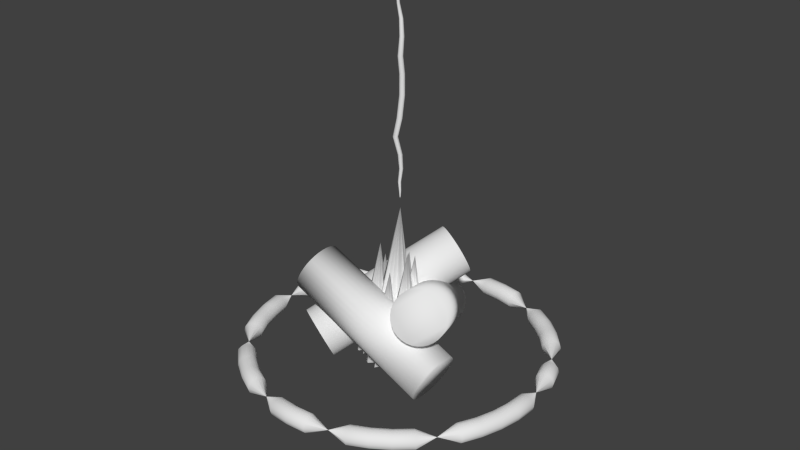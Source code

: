 # Source: Fire.blend  (saved by Blender 2.73.0; exported with 4.5.12 LTS)
import bpy
from mathutils import Matrix  # noqa: F401  (used for matrix-valued properties, if any)

bpy.ops.wm.read_factory_settings(use_empty=True)
scene = bpy.context.scene
scene.name = 'Scene'

# ---- collections
col_collection_1 = bpy.data.collections.new('Collection 1'); scene.collection.children.link(col_collection_1)

# ---- world
world_world = bpy.data.worlds.new('World'); scene.world = world_world
world_world.color = (0.05088, 0.05088, 0.05088)
world_world.use_sun_shadow = False
world_world.sun_shadow_jitter_overblur = 0.0
world_world.cycles.sampling_method = 'MANUAL'
world_world.cycles.sample_map_resolution = 256

# ---- meshes
me_torus_002 = bpy.data.meshes.new('Torus.002')
me_torus_002.from_pydata([(2.655, 0.0, 0.0), (2.634, 0.0, 0.0775), (2.578, 0.0, 0.1342), (2.5, 0.0, 0.155), (2.422, 0.0, 0.1342), (2.366, 0.0, 0.0775), (2.345, 0.0, 1.898e-17), (2.366, 0.0, -0.0775), (2.422, 0.0, -0.1342), (2.5, 0.0, -0.155), (2.578, 0.0, -0.1342), (2.634, 0.0, -0.0775), (2.479, 0.3263, -6.209e-10), (2.479, 0.3263, 0.0), (2.479, 0.3263, 0.0), (2.479, 0.3263, 0.0), (2.479, 0.3263, 0.0), (2.479, 0.3263, 0.0), (2.479, 0.3263, -6.209e-10), (2.479, 0.3263, 0.0), (2.479, 0.3263, 0.0), (2.479, 0.3263, 0.0), (2.479, 0.3263, 0.0), (2.479, 0.3263, 0.0), (2.565, 0.6872, 0.0), (2.544, 0.6818, 0.0775), (2.49, 0.6671, 0.1342), (2.415, 0.647, 0.155), (2.34, 0.627, 0.1342), (2.285, 0.6123, 0.0775), (2.265, 0.6069, 1.898e-17), (2.285, 0.6123, -0.0775), (2.34, 0.627, -0.1342), (2.415, 0.647, -0.155), (2.49, 0.6671, -0.1342), (2.544, 0.6818, -0.0775), (2.453, 1.016, 0.0), (2.434, 1.008, 0.0775), (2.381, 0.9864, 0.1342), (2.31, 0.9567, 0.155), (2.238, 0.9271, 0.1342), (2.186, 0.9053, 0.0775), (2.166, 0.8974, 1.898e-17), (2.186, 0.9053, -0.0775), (2.238, 0.9271, -0.1342), (2.31, 0.9567, -0.155), (2.381, 0.9864, -0.1342), (2.434, 1.008, -0.0775), (2.165, 1.25, 6.209e-10), (2.165, 1.25, 0.0), (2.165, 1.25, 0.0), (2.165, 1.25, 0.0), (2.165, 1.25, 0.0), (2.165, 1.25, 0.0), (2.165, 1.25, 6.209e-10), (2.165, 1.25, 0.0), (2.165, 1.25, 0.0), (2.165, 1.25, 0.0), (2.165, 1.25, 0.0), (2.165, 1.25, 0.0), (2.106, 1.616, 0.0), (2.09, 1.604, 0.0775), (2.045, 1.569, 0.1342), (1.983, 1.522, 0.155), (1.922, 1.475, 0.1342), (1.877, 1.44, 0.0775), (1.86, 1.428, 1.898e-17), (1.877, 1.44, -0.0775), (1.922, 1.475, -0.1342), (1.983, 1.522, -0.155), (2.045, 1.569, -0.1342), (2.09, 1.604, -0.0775), (1.877, 1.877, 0.0), (1.863, 1.863, 0.0775), (1.823, 1.823, 0.1342), (1.768, 1.768, 0.155), (1.713, 1.713, 0.1342), (1.673, 1.673, 0.0775), (1.658, 1.658, 1.898e-17), (1.673, 1.673, -0.0775), (1.713, 1.713, -0.1342), (1.768, 1.768, -0.155), (1.823, 1.823, -0.1342), (1.863, 1.863, -0.0775), (1.616, 2.106, 0.0), (1.604, 2.09, 0.0775), (1.569, 2.045, 0.1342), (1.522, 1.983, 0.155), (1.475, 1.922, 0.1342), (1.44, 1.877, 0.0775), (1.428, 1.86, 1.898e-17), (1.44, 1.877, -0.0775), (1.475, 1.922, -0.1342), (1.522, 1.983, -0.155), (1.569, 2.045, -0.1342), (1.604, 2.09, -0.0775), (1.327, 2.299, 0.0), (1.317, 2.281, 0.0775), (1.289, 2.232, 0.1342), (1.25, 2.165, 0.155), (1.211, 2.098, 0.1342), (1.183, 2.049, 0.0775), (1.173, 2.031, 1.898e-17), (1.183, 2.049, -0.0775), (1.211, 2.098, -0.1342), (1.25, 2.165, -0.155), (1.289, 2.232, -0.1342), (1.317, 2.281, -0.0775), (0.9567, 2.31, -2.484e-09), (0.9567, 2.31, 0.0), (0.9567, 2.31, 0.0), (0.9567, 2.31, 0.0), (0.9567, 2.31, 0.0), (0.9567, 2.31, 0.0), (0.9567, 2.31, -2.484e-09), (0.9567, 2.31, 0.0), (0.9567, 2.31, 0.0), (0.9567, 2.31, 0.0), (0.9567, 2.31, 0.0), (0.9567, 2.31, 0.0), (0.6872, 2.565, 0.0), (0.6818, 2.544, 0.0775), (0.6671, 2.49, 0.1342), (0.647, 2.415, 0.155), (0.627, 2.34, 0.1342), (0.6123, 2.285, 0.0775), (0.6069, 2.265, 1.898e-17), (0.6123, 2.285, -0.0775), (0.627, 2.34, -0.1342), (0.647, 2.415, -0.155), (0.6671, 2.49, -0.1342), (0.6818, 2.544, -0.0775), (0.3465, 2.632, 0.0), (0.3438, 2.612, 0.0775), (0.3364, 2.555, 0.1342), (0.3263, 2.479, 0.155), (0.3162, 2.402, 0.1342), (0.3088, 2.346, 0.0775), (0.3061, 2.325, 1.898e-17), (0.3088, 2.346, -0.0775), (0.3162, 2.402, -0.1342), (0.3263, 2.479, -0.155), (0.3364, 2.555, -0.1342), (0.3438, 2.612, -0.0775), (1.192e-07, 2.655, 0.0), (3.576e-07, 2.634, 0.0775), (2.384e-07, 2.578, 0.1342), (1.192e-07, 2.5, 0.155), (1.192e-07, 2.423, 0.1342), (1.192e-07, 2.366, 0.0775), (3.576e-07, 2.345, 1.898e-17), (1.192e-07, 2.366, -0.0775), (1.192e-07, 2.423, -0.1342), (1.192e-07, 2.5, -0.155), (2.384e-07, 2.578, -0.1342), (3.576e-07, 2.634, -0.0775), (-0.3263, 2.479, -2.484e-09), (-0.3263, 2.479, 0.0), (-0.3263, 2.479, 0.0), (-0.3263, 2.479, 0.0), (-0.3263, 2.479, 0.0), (-0.3263, 2.479, 0.0), (-0.3263, 2.479, -2.484e-09), (-0.3263, 2.479, 0.0), (-0.3263, 2.479, 0.0), (-0.3263, 2.479, 0.0), (-0.3263, 2.479, 0.0), (-0.3263, 2.479, 0.0), (-0.6872, 2.565, 0.0), (-0.6818, 2.544, 0.0775), (-0.6671, 2.49, 0.1342), (-0.647, 2.415, 0.155), (-0.627, 2.34, 0.1342), (-0.6123, 2.285, 0.0775), (-0.6069, 2.265, 1.898e-17), (-0.6123, 2.285, -0.0775), (-0.627, 2.34, -0.1342), (-0.647, 2.415, -0.155), (-0.6671, 2.49, -0.1342), (-0.6818, 2.544, -0.0775), (-1.016, 2.453, 0.0), (-1.008, 2.434, 0.0775), (-0.9864, 2.381, 0.1342), (-0.9567, 2.31, 0.155), (-0.9271, 2.238, 0.1342), (-0.9053, 2.186, 0.0775), (-0.8974, 2.166, 1.898e-17), (-0.9053, 2.186, -0.0775), (-0.9271, 2.238, -0.1342), (-0.9567, 2.31, -0.155), (-0.9864, 2.381, -0.1342), (-1.008, 2.434, -0.0775), (-1.327, 2.299, 0.0), (-1.317, 2.281, 0.0775), (-1.289, 2.232, 0.1342), (-1.25, 2.165, 0.155), (-1.211, 2.098, 0.1342), (-1.183, 2.049, 0.0775), (-1.172, 2.031, 1.898e-17), (-1.183, 2.049, -0.0775), (-1.211, 2.098, -0.1342), (-1.25, 2.165, -0.155), (-1.289, 2.232, -0.1342), (-1.317, 2.281, -0.0775), (-1.616, 2.106, 0.0), (-1.604, 2.09, 0.0775), (-1.569, 2.045, 0.1342), (-1.522, 1.983, 0.155), (-1.475, 1.922, 0.1342), (-1.44, 1.877, 0.0775), (-1.428, 1.86, 1.898e-17), (-1.44, 1.877, -0.0775), (-1.475, 1.922, -0.1342), (-1.522, 1.983, -0.155), (-1.569, 2.045, -0.1342), (-1.604, 2.09, -0.0775), (-1.877, 1.877, 0.0), (-1.863, 1.863, 0.0775), (-1.823, 1.823, 0.1342), (-1.768, 1.768, 0.155), (-1.713, 1.713, 0.1342), (-1.673, 1.673, 0.0775), (-1.658, 1.658, 1.898e-17), (-1.673, 1.673, -0.0775), (-1.713, 1.713, -0.1342), (-1.768, 1.768, -0.155), (-1.823, 1.823, -0.1342), (-1.863, 1.863, -0.0775), (-1.983, 1.522, -2.484e-09), (-1.983, 1.522, 0.0), (-1.983, 1.522, 0.0), (-1.983, 1.522, 0.0), (-1.983, 1.522, 0.0), (-1.983, 1.522, 0.0), (-1.983, 1.522, -2.484e-09), (-1.983, 1.522, 0.0), (-1.983, 1.522, 0.0), (-1.983, 1.522, 0.0), (-1.983, 1.522, 0.0), (-1.983, 1.522, 0.0), (-2.299, 1.328, 0.0), (-2.281, 1.317, 0.0775), (-2.232, 1.289, 0.1342), (-2.165, 1.25, 0.155), (-2.098, 1.211, 0.1342), (-2.049, 1.183, 0.0775), (-2.031, 1.173, 1.898e-17), (-2.049, 1.183, -0.0775), (-2.098, 1.211, -0.1342), (-2.165, 1.25, -0.155), (-2.232, 1.289, -0.1342), (-2.281, 1.317, -0.0775), (-2.453, 1.016, 0.0), (-2.434, 1.008, 0.0775), (-2.381, 0.9864, 0.1342), (-2.31, 0.9567, 0.155), (-2.238, 0.9271, 0.1342), (-2.186, 0.9053, 0.0775), (-2.166, 0.8974, 1.898e-17), (-2.186, 0.9053, -0.0775), (-2.238, 0.9271, -0.1342), (-2.31, 0.9567, -0.155), (-2.381, 0.9864, -0.1342), (-2.434, 1.008, -0.0775), (-2.565, 0.6872, 0.0), (-2.544, 0.6818, 0.0775), (-2.49, 0.6671, 0.1342), (-2.415, 0.647, 0.155), (-2.34, 0.627, 0.1342), (-2.285, 0.6123, 0.0775), (-2.265, 0.6069, 1.898e-17), (-2.285, 0.6123, -0.0775), (-2.34, 0.627, -0.1342), (-2.415, 0.647, -0.155), (-2.49, 0.6671, -0.1342), (-2.544, 0.6818, -0.0775), (-2.632, 0.3465, 0.0), (-2.612, 0.3438, 0.0775), (-2.555, 0.3364, 0.1342), (-2.479, 0.3263, 0.155), (-2.402, 0.3162, 0.1342), (-2.346, 0.3088, 0.0775), (-2.325, 0.3061, 1.898e-17), (-2.346, 0.3088, -0.0775), (-2.402, 0.3162, -0.1342), (-2.479, 0.3263, -0.155), (-2.555, 0.3364, -0.1342), (-2.612, 0.3438, -0.0775), (-2.5, 2.186e-07, -2.484e-09), (-2.5, 2.186e-07, 0.0), (-2.5, 2.186e-07, 0.0), (-2.5, 2.186e-07, 0.0), (-2.5, 2.186e-07, 0.0), (-2.5, 2.186e-07, 0.0), (-2.5, 2.186e-07, -2.484e-09), (-2.5, 2.186e-07, 0.0), (-2.5, 2.186e-07, 0.0), (-2.5, 2.186e-07, 0.0), (-2.5, 2.186e-07, 0.0), (-2.5, 2.186e-07, 0.0), (-2.632, -0.3465, 0.0), (-2.612, -0.3438, 0.0775), (-2.555, -0.3364, 0.1342), (-2.479, -0.3263, 0.155), (-2.402, -0.3162, 0.1342), (-2.346, -0.3088, 0.0775), (-2.325, -0.3061, 1.898e-17), (-2.346, -0.3088, -0.0775), (-2.402, -0.3162, -0.1342), (-2.479, -0.3263, -0.155), (-2.555, -0.3364, -0.1342), (-2.612, -0.3438, -0.0775), (-2.565, -0.6872, 0.0), (-2.544, -0.6818, 0.0775), (-2.49, -0.6671, 0.1342), (-2.415, -0.647, 0.155), (-2.34, -0.627, 0.1342), (-2.285, -0.6123, 0.0775), (-2.265, -0.6069, 1.898e-17), (-2.285, -0.6123, -0.0775), (-2.34, -0.627, -0.1342), (-2.415, -0.647, -0.155), (-2.49, -0.6671, -0.1342), (-2.544, -0.6818, -0.0775), (-2.453, -1.016, 0.0), (-2.434, -1.008, 0.0775), (-2.381, -0.9864, 0.1342), (-2.31, -0.9567, 0.155), (-2.238, -0.927, 0.1342), (-2.186, -0.9053, 0.0775), (-2.166, -0.8974, 1.898e-17), (-2.186, -0.9053, -0.0775), (-2.238, -0.927, -0.1342), (-2.31, -0.9567, -0.155), (-2.381, -0.9864, -0.1342), (-2.434, -1.008, -0.0775), (-2.299, -1.327, 0.0), (-2.281, -1.317, 0.0775), (-2.232, -1.289, 0.1342), (-2.165, -1.25, 0.155), (-2.098, -1.211, 0.1342), (-2.049, -1.183, 0.0775), (-2.031, -1.172, 1.898e-17), (-2.049, -1.183, -0.0775), (-2.098, -1.211, -0.1342), (-2.165, -1.25, -0.155), (-2.232, -1.289, -0.1342), (-2.281, -1.317, -0.0775), (-1.983, -1.522, -2.484e-09), (-1.983, -1.522, 0.0), (-1.983, -1.522, 0.0), (-1.983, -1.522, 0.0), (-1.983, -1.522, 0.0), (-1.983, -1.522, 0.0), (-1.983, -1.522, -2.484e-09), (-1.983, -1.522, 0.0), (-1.983, -1.522, 0.0), (-1.983, -1.522, 0.0), (-1.983, -1.522, 0.0), (-1.983, -1.522, 0.0), (-1.877, -1.877, 0.0), (-1.863, -1.863, 0.0775), (-1.823, -1.823, 0.1342), (-1.768, -1.768, 0.155), (-1.713, -1.713, 0.1342), (-1.673, -1.673, 0.0775), (-1.658, -1.658, 1.898e-17), (-1.673, -1.673, -0.0775), (-1.713, -1.713, -0.1342), (-1.768, -1.768, -0.155), (-1.823, -1.823, -0.1342), (-1.863, -1.863, -0.0775), (-1.616, -2.106, 0.0), (-1.604, -2.09, 0.0775), (-1.569, -2.045, 0.1342), (-1.522, -1.983, 0.155), (-1.475, -1.922, 0.1342), (-1.44, -1.877, 0.0775), (-1.428, -1.86, 1.898e-17), (-1.44, -1.877, -0.0775), (-1.475, -1.922, -0.1342), (-1.522, -1.983, -0.155), (-1.569, -2.045, -0.1342), (-1.604, -2.09, -0.0775), (-1.327, -2.299, 0.0), (-1.317, -2.281, 0.0775), (-1.289, -2.232, 0.1342), (-1.25, -2.165, 0.155), (-1.211, -2.098, 0.1342), (-1.183, -2.049, 0.0775), (-1.172, -2.031, 1.898e-17), (-1.183, -2.049, -0.0775), (-1.211, -2.098, -0.1342), (-1.25, -2.165, -0.155), (-1.289, -2.232, -0.1342), (-1.317, -2.281, -0.0775), (-1.016, -2.453, 0.0), (-1.008, -2.434, 0.0775), (-0.9864, -2.381, 0.1342), (-0.9567, -2.31, 0.155), (-0.9271, -2.238, 0.1342), (-0.9053, -2.186, 0.0775), (-0.8974, -2.166, 1.898e-17), (-0.9053, -2.186, -0.0775), (-0.9271, -2.238, -0.1342), (-0.9567, -2.31, -0.155), (-0.9864, -2.381, -0.1342), (-1.008, -2.434, -0.0775), (-0.647, -2.415, -2.484e-09), (-0.647, -2.415, 0.0), (-0.647, -2.415, 0.0), (-0.647, -2.415, 0.0), (-0.647, -2.415, 0.0), (-0.647, -2.415, 0.0), (-0.647, -2.415, -2.484e-09), (-0.647, -2.415, 0.0), (-0.647, -2.415, 0.0), (-0.647, -2.415, 0.0), (-0.647, -2.415, 0.0), (-0.647, -2.415, 0.0), (-0.3465, -2.632, 0.0), (-0.3438, -2.612, 0.0775), (-0.3364, -2.555, 0.1342), (-0.3263, -2.479, 0.155), (-0.3162, -2.402, 0.1342), (-0.3088, -2.346, 0.0775), (-0.3061, -2.325, 1.898e-17), (-0.3088, -2.346, -0.0775), (-0.3162, -2.402, -0.1342), (-0.3263, -2.479, -0.155), (-0.3364, -2.555, -0.1342), (-0.3438, -2.612, -0.0775), (1.192e-07, -2.655, 0.0), (3.576e-07, -2.634, 0.0775), (2.384e-07, -2.578, 0.1342), (1.192e-07, -2.5, 0.155), (1.192e-07, -2.423, 0.1342), (1.192e-07, -2.366, 0.0775), (3.576e-07, -2.345, 1.898e-17), (1.192e-07, -2.366, -0.0775), (1.192e-07, -2.423, -0.1342), (1.192e-07, -2.5, -0.155), (2.384e-07, -2.578, -0.1342), (3.576e-07, -2.634, -0.0775), (0.3465, -2.632, 0.0), (0.3438, -2.612, 0.0775), (0.3364, -2.555, 0.1342), (0.3263, -2.479, 0.155), (0.3162, -2.402, 0.1342), (0.3088, -2.346, 0.0775), (0.3061, -2.325, 1.898e-17), (0.3088, -2.346, -0.0775), (0.3162, -2.402, -0.1342), (0.3263, -2.479, -0.155), (0.3364, -2.555, -0.1342), (0.3438, -2.612, -0.0775), (0.647, -2.415, 1.242e-09), (0.647, -2.415, 0.0), (0.647, -2.415, 0.0), (0.647, -2.415, 0.0), (0.647, -2.415, 0.0), (0.647, -2.415, 0.0), (0.647, -2.415, 1.242e-09), (0.647, -2.415, 0.0), (0.647, -2.415, 0.0), (0.647, -2.415, 0.0), (0.647, -2.415, 0.0), (0.647, -2.415, 0.0), (1.016, -2.453, 0.0), (1.008, -2.434, 0.0775), (0.9864, -2.381, 0.1342), (0.9567, -2.31, 0.155), (0.9271, -2.238, 0.1342), (0.9053, -2.186, 0.0775), (0.8974, -2.166, 1.898e-17), (0.9053, -2.186, -0.0775), (0.9271, -2.238, -0.1342), (0.9567, -2.31, -0.155), (0.9864, -2.381, -0.1342), (1.008, -2.434, -0.0775), (1.327, -2.299, 0.0), (1.317, -2.281, 0.0775), (1.289, -2.232, 0.1342), (1.25, -2.165, 0.155), (1.211, -2.098, 0.1342), (1.183, -2.049, 0.0775), (1.173, -2.031, 1.898e-17), (1.183, -2.049, -0.0775), (1.211, -2.098, -0.1342), (1.25, -2.165, -0.155), (1.289, -2.232, -0.1342), (1.317, -2.281, -0.0775), (1.616, -2.106, 0.0), (1.604, -2.09, 0.0775), (1.569, -2.045, 0.1342), (1.522, -1.983, 0.155), (1.475, -1.922, 0.1342), (1.44, -1.877, 0.0775), (1.428, -1.86, 1.898e-17), (1.44, -1.877, -0.0775), (1.475, -1.922, -0.1342), (1.522, -1.983, -0.155), (1.569, -2.045, -0.1342), (1.604, -2.09, -0.0775), (1.877, -1.877, 0.0), (1.863, -1.863, 0.0775), (1.823, -1.823, 0.1342), (1.768, -1.768, 0.155), (1.713, -1.713, 0.1342), (1.673, -1.673, 0.0775), (1.658, -1.658, 1.898e-17), (1.673, -1.673, -0.0775), (1.713, -1.713, -0.1342), (1.768, -1.768, -0.155), (1.823, -1.823, -0.1342), (1.863, -1.863, -0.0775), (1.983, -1.522, -2.484e-09), (1.983, -1.522, 0.0), (1.983, -1.522, 0.0), (1.983, -1.522, 0.0), (1.983, -1.522, 0.0), (1.983, -1.522, 0.0), (1.983, -1.522, -2.484e-09), (1.983, -1.522, 0.0), (1.983, -1.522, 0.0), (1.983, -1.522, 0.0), (1.983, -1.522, 0.0), (1.983, -1.522, 0.0), (2.299, -1.328, 0.0), (2.281, -1.317, 0.0775), (2.232, -1.289, 0.1342), (2.165, -1.25, 0.155), (2.098, -1.211, 0.1342), (2.049, -1.183, 0.0775), (2.031, -1.173, 1.898e-17), (2.049, -1.183, -0.0775), (2.098, -1.211, -0.1342), (2.165, -1.25, -0.155), (2.232, -1.289, -0.1342), (2.281, -1.317, -0.0775), (2.453, -1.016, 0.0), (2.434, -1.008, 0.0775), (2.381, -0.9864, 0.1342), (2.31, -0.9567, 0.155), (2.238, -0.9271, 0.1342), (2.186, -0.9053, 0.0775), (2.166, -0.8974, 1.898e-17), (2.186, -0.9053, -0.0775), (2.238, -0.9271, -0.1342), (2.31, -0.9567, -0.155), (2.381, -0.9864, -0.1342), (2.434, -1.008, -0.0775), (2.565, -0.6872, 0.0), (2.544, -0.6818, 0.0775), (2.49, -0.6671, 0.1342), (2.415, -0.647, 0.155), (2.34, -0.627, 0.1342), (2.285, -0.6123, 0.0775), (2.265, -0.6069, 1.898e-17), (2.285, -0.6123, -0.0775), (2.34, -0.627, -0.1342), (2.415, -0.647, -0.155), (2.49, -0.6671, -0.1342), (2.544, -0.6818, -0.0775), (2.632, -0.3465, 0.0), (2.612, -0.3438, 0.0775), (2.555, -0.3364, 0.1342), (2.479, -0.3263, 0.155), (2.402, -0.3162, 0.1342), (2.346, -0.3088, 0.0775), (2.325, -0.3061, 1.898e-17), (2.346, -0.3088, -0.0775), (2.402, -0.3162, -0.1342), (2.479, -0.3263, -0.155), (2.555, -0.3364, -0.1342), (2.612, -0.3438, -0.0775)], [], [(0, 12, 13, 1), (1, 13, 14, 2), (2, 14, 15, 3), (3, 15, 16, 4), (4, 16, 17, 5), (5, 17, 18, 6), (6, 18, 19, 7), (7, 19, 20, 8), (8, 20, 21, 9), (9, 21, 22, 10), (10, 22, 23, 11), (0, 11, 23, 12), (12, 24, 25, 13), (13, 25, 26, 14), (14, 26, 27, 15), (15, 27, 28, 16), (16, 28, 29, 17), (17, 29, 30, 18), (18, 30, 31, 19), (19, 31, 32, 20), (20, 32, 33, 21), (21, 33, 34, 22), (22, 34, 35, 23), (23, 35, 24, 12), (24, 36, 37, 25), (25, 37, 38, 26), (26, 38, 39, 27), (27, 39, 40, 28), (28, 40, 41, 29), (29, 41, 42, 30), (30, 42, 43, 31), (31, 43, 44, 32), (32, 44, 45, 33), (33, 45, 46, 34), (34, 46, 47, 35), (35, 47, 36, 24), (36, 48, 49, 37), (37, 49, 50, 38), (38, 50, 51, 39), (39, 51, 52, 40), (40, 52, 53, 41), (41, 53, 54, 42), (42, 54, 55, 43), (43, 55, 56, 44), (44, 56, 57, 45), (45, 57, 58, 46), (46, 58, 59, 47), (47, 59, 48, 36), (48, 60, 61, 49), (49, 61, 62, 50), (50, 62, 63, 51), (51, 63, 64, 52), (52, 64, 65, 53), (53, 65, 66, 54), (54, 66, 67, 55), (55, 67, 68, 56), (56, 68, 69, 57), (57, 69, 70, 58), (58, 70, 71, 59), (59, 71, 60, 48), (60, 72, 73, 61), (61, 73, 74, 62), (62, 74, 75, 63), (63, 75, 76, 64), (64, 76, 77, 65), (65, 77, 78, 66), (66, 78, 79, 67), (67, 79, 80, 68), (68, 80, 81, 69), (69, 81, 82, 70), (70, 82, 83, 71), (71, 83, 72, 60), (72, 84, 85, 73), (73, 85, 86, 74), (74, 86, 87, 75), (75, 87, 88, 76), (76, 88, 89, 77), (77, 89, 90, 78), (78, 90, 91, 79), (79, 91, 92, 80), (80, 92, 93, 81), (81, 93, 94, 82), (82, 94, 95, 83), (83, 95, 84, 72), (84, 96, 97, 85), (85, 97, 98, 86), (86, 98, 99, 87), (87, 99, 100, 88), (88, 100, 101, 89), (89, 101, 102, 90), (90, 102, 103, 91), (91, 103, 104, 92), (92, 104, 105, 93), (93, 105, 106, 94), (94, 106, 107, 95), (95, 107, 96, 84), (96, 108, 109, 97), (97, 109, 110, 98), (98, 110, 111, 99), (99, 111, 112, 100), (100, 112, 113, 101), (101, 113, 114, 102), (102, 114, 115, 103), (103, 115, 116, 104), (104, 116, 117, 105), (105, 117, 118, 106), (106, 118, 119, 107), (107, 119, 108, 96), (108, 120, 121, 109), (109, 121, 122, 110), (110, 122, 123, 111), (111, 123, 124, 112), (112, 124, 125, 113), (113, 125, 126, 114), (114, 126, 127, 115), (115, 127, 128, 116), (116, 128, 129, 117), (117, 129, 130, 118), (118, 130, 131, 119), (119, 131, 120, 108), (120, 132, 133, 121), (121, 133, 134, 122), (122, 134, 135, 123), (123, 135, 136, 124), (124, 136, 137, 125), (125, 137, 138, 126), (126, 138, 139, 127), (127, 139, 140, 128), (128, 140, 141, 129), (129, 141, 142, 130), (130, 142, 143, 131), (131, 143, 132, 120), (132, 144, 145, 133), (133, 145, 146, 134), (134, 146, 147, 135), (135, 147, 148, 136), (136, 148, 149, 137), (137, 149, 150, 138), (138, 150, 151, 139), (139, 151, 152, 140), (140, 152, 153, 141), (141, 153, 154, 142), (142, 154, 155, 143), (143, 155, 144, 132), (144, 156, 157, 145), (145, 157, 158, 146), (146, 158, 159, 147), (147, 159, 160, 148), (148, 160, 161, 149), (149, 161, 162, 150), (150, 162, 163, 151), (151, 163, 164, 152), (152, 164, 165, 153), (153, 165, 166, 154), (154, 166, 167, 155), (155, 167, 156, 144), (156, 168, 169, 157), (157, 169, 170, 158), (158, 170, 171, 159), (159, 171, 172, 160), (160, 172, 173, 161), (161, 173, 174, 162), (162, 174, 175, 163), (163, 175, 176, 164), (164, 176, 177, 165), (165, 177, 178, 166), (166, 178, 179, 167), (167, 179, 168, 156), (168, 180, 181, 169), (169, 181, 182, 170), (170, 182, 183, 171), (171, 183, 184, 172), (172, 184, 185, 173), (173, 185, 186, 174), (174, 186, 187, 175), (175, 187, 188, 176), (176, 188, 189, 177), (177, 189, 190, 178), (178, 190, 191, 179), (179, 191, 180, 168), (180, 192, 193, 181), (181, 193, 194, 182), (182, 194, 195, 183), (183, 195, 196, 184), (184, 196, 197, 185), (185, 197, 198, 186), (186, 198, 199, 187), (187, 199, 200, 188), (188, 200, 201, 189), (189, 201, 202, 190), (190, 202, 203, 191), (191, 203, 192, 180), (192, 204, 205, 193), (193, 205, 206, 194), (194, 206, 207, 195), (195, 207, 208, 196), (196, 208, 209, 197), (197, 209, 210, 198), (198, 210, 211, 199), (199, 211, 212, 200), (200, 212, 213, 201), (201, 213, 214, 202), (202, 214, 215, 203), (203, 215, 204, 192), (204, 216, 217, 205), (205, 217, 218, 206), (206, 218, 219, 207), (207, 219, 220, 208), (208, 220, 221, 209), (209, 221, 222, 210), (210, 222, 223, 211), (211, 223, 224, 212), (212, 224, 225, 213), (213, 225, 226, 214), (214, 226, 227, 215), (215, 227, 216, 204), (216, 228, 229, 217), (217, 229, 230, 218), (218, 230, 231, 219), (219, 231, 232, 220), (220, 232, 233, 221), (221, 233, 234, 222), (222, 234, 235, 223), (223, 235, 236, 224), (224, 236, 237, 225), (225, 237, 238, 226), (226, 238, 239, 227), (227, 239, 228, 216), (228, 240, 241, 229), (229, 241, 242, 230), (230, 242, 243, 231), (231, 243, 244, 232), (232, 244, 245, 233), (233, 245, 246, 234), (234, 246, 247, 235), (235, 247, 248, 236), (236, 248, 249, 237), (237, 249, 250, 238), (238, 250, 251, 239), (239, 251, 240, 228), (240, 252, 253, 241), (241, 253, 254, 242), (242, 254, 255, 243), (243, 255, 256, 244), (244, 256, 257, 245), (245, 257, 258, 246), (246, 258, 259, 247), (247, 259, 260, 248), (248, 260, 261, 249), (249, 261, 262, 250), (250, 262, 263, 251), (251, 263, 252, 240), (252, 264, 265, 253), (253, 265, 266, 254), (254, 266, 267, 255), (255, 267, 268, 256), (256, 268, 269, 257), (257, 269, 270, 258), (258, 270, 271, 259), (259, 271, 272, 260), (260, 272, 273, 261), (261, 273, 274, 262), (262, 274, 275, 263), (263, 275, 264, 252), (264, 276, 277, 265), (265, 277, 278, 266), (266, 278, 279, 267), (267, 279, 280, 268), (268, 280, 281, 269), (269, 281, 282, 270), (270, 282, 283, 271), (271, 283, 284, 272), (272, 284, 285, 273), (273, 285, 286, 274), (274, 286, 287, 275), (275, 287, 276, 264), (276, 288, 289, 277), (277, 289, 290, 278), (278, 290, 291, 279), (279, 291, 292, 280), (280, 292, 293, 281), (281, 293, 294, 282), (282, 294, 295, 283), (283, 295, 296, 284), (284, 296, 297, 285), (285, 297, 298, 286), (286, 298, 299, 287), (287, 299, 288, 276), (288, 300, 301, 289), (289, 301, 302, 290), (290, 302, 303, 291), (291, 303, 304, 292), (292, 304, 305, 293), (293, 305, 306, 294), (294, 306, 307, 295), (295, 307, 308, 296), (296, 308, 309, 297), (297, 309, 310, 298), (298, 310, 311, 299), (299, 311, 300, 288), (300, 312, 313, 301), (301, 313, 314, 302), (302, 314, 315, 303), (303, 315, 316, 304), (304, 316, 317, 305), (305, 317, 318, 306), (306, 318, 319, 307), (307, 319, 320, 308), (308, 320, 321, 309), (309, 321, 322, 310), (310, 322, 323, 311), (311, 323, 312, 300), (312, 324, 325, 313), (313, 325, 326, 314), (314, 326, 327, 315), (315, 327, 328, 316), (316, 328, 329, 317), (317, 329, 330, 318), (318, 330, 331, 319), (319, 331, 332, 320), (320, 332, 333, 321), (321, 333, 334, 322), (322, 334, 335, 323), (323, 335, 324, 312), (324, 336, 337, 325), (325, 337, 338, 326), (326, 338, 339, 327), (327, 339, 340, 328), (328, 340, 341, 329), (329, 341, 342, 330), (330, 342, 343, 331), (331, 343, 344, 332), (332, 344, 345, 333), (333, 345, 346, 334), (334, 346, 347, 335), (335, 347, 336, 324), (336, 348, 349, 337), (337, 349, 350, 338), (338, 350, 351, 339), (339, 351, 352, 340), (340, 352, 353, 341), (341, 353, 354, 342), (342, 354, 355, 343), (343, 355, 356, 344), (344, 356, 357, 345), (345, 357, 358, 346), (346, 358, 359, 347), (347, 359, 348, 336), (348, 360, 361, 349), (349, 361, 362, 350), (350, 362, 363, 351), (351, 363, 364, 352), (352, 364, 365, 353), (353, 365, 366, 354), (354, 366, 367, 355), (355, 367, 368, 356), (356, 368, 369, 357), (357, 369, 370, 358), (358, 370, 371, 359), (359, 371, 360, 348), (360, 372, 373, 361), (361, 373, 374, 362), (362, 374, 375, 363), (363, 375, 376, 364), (364, 376, 377, 365), (365, 377, 378, 366), (366, 378, 379, 367), (367, 379, 380, 368), (368, 380, 381, 369), (369, 381, 382, 370), (370, 382, 383, 371), (371, 383, 372, 360), (372, 384, 385, 373), (373, 385, 386, 374), (374, 386, 387, 375), (375, 387, 388, 376), (376, 388, 389, 377), (377, 389, 390, 378), (378, 390, 391, 379), (379, 391, 392, 380), (380, 392, 393, 381), (381, 393, 394, 382), (382, 394, 395, 383), (383, 395, 384, 372), (384, 396, 397, 385), (385, 397, 398, 386), (386, 398, 399, 387), (387, 399, 400, 388), (388, 400, 401, 389), (389, 401, 402, 390), (390, 402, 403, 391), (391, 403, 404, 392), (392, 404, 405, 393), (393, 405, 406, 394), (394, 406, 407, 395), (395, 407, 396, 384), (396, 408, 409, 397), (397, 409, 410, 398), (398, 410, 411, 399), (399, 411, 412, 400), (400, 412, 413, 401), (401, 413, 414, 402), (402, 414, 415, 403), (403, 415, 416, 404), (404, 416, 417, 405), (405, 417, 418, 406), (406, 418, 419, 407), (407, 419, 408, 396), (408, 420, 421, 409), (409, 421, 422, 410), (410, 422, 423, 411), (411, 423, 424, 412), (412, 424, 425, 413), (413, 425, 426, 414), (414, 426, 427, 415), (415, 427, 428, 416), (416, 428, 429, 417), (417, 429, 430, 418), (418, 430, 431, 419), (419, 431, 420, 408), (420, 432, 433, 421), (421, 433, 434, 422), (422, 434, 435, 423), (423, 435, 436, 424), (424, 436, 437, 425), (425, 437, 438, 426), (426, 438, 439, 427), (427, 439, 440, 428), (428, 440, 441, 429), (429, 441, 442, 430), (430, 442, 443, 431), (431, 443, 432, 420), (432, 444, 445, 433), (433, 445, 446, 434), (434, 446, 447, 435), (435, 447, 448, 436), (436, 448, 449, 437), (437, 449, 450, 438), (438, 450, 451, 439), (439, 451, 452, 440), (440, 452, 453, 441), (441, 453, 454, 442), (442, 454, 455, 443), (443, 455, 444, 432), (444, 456, 457, 445), (445, 457, 458, 446), (446, 458, 459, 447), (447, 459, 460, 448), (448, 460, 461, 449), (449, 461, 462, 450), (450, 462, 463, 451), (451, 463, 464, 452), (452, 464, 465, 453), (453, 465, 466, 454), (454, 466, 467, 455), (455, 467, 456, 444), (456, 468, 469, 457), (457, 469, 470, 458), (458, 470, 471, 459), (459, 471, 472, 460), (460, 472, 473, 461), (461, 473, 474, 462), (462, 474, 475, 463), (463, 475, 476, 464), (464, 476, 477, 465), (465, 477, 478, 466), (466, 478, 479, 467), (467, 479, 468, 456), (468, 480, 481, 469), (469, 481, 482, 470), (470, 482, 483, 471), (471, 483, 484, 472), (472, 484, 485, 473), (473, 485, 486, 474), (474, 486, 487, 475), (475, 487, 488, 476), (476, 488, 489, 477), (477, 489, 490, 478), (478, 490, 491, 479), (479, 491, 480, 468), (480, 492, 493, 481), (481, 493, 494, 482), (482, 494, 495, 483), (483, 495, 496, 484), (484, 496, 497, 485), (485, 497, 498, 486), (486, 498, 499, 487), (487, 499, 500, 488), (488, 500, 501, 489), (489, 501, 502, 490), (490, 502, 503, 491), (491, 503, 492, 480), (492, 504, 505, 493), (493, 505, 506, 494), (494, 506, 507, 495), (495, 507, 508, 496), (496, 508, 509, 497), (497, 509, 510, 498), (498, 510, 511, 499), (499, 511, 512, 500), (500, 512, 513, 501), (501, 513, 514, 502), (502, 514, 515, 503), (503, 515, 504, 492), (504, 516, 517, 505), (505, 517, 518, 506), (506, 518, 519, 507), (507, 519, 520, 508), (508, 520, 521, 509), (509, 521, 522, 510), (510, 522, 523, 511), (511, 523, 524, 512), (512, 524, 525, 513), (513, 525, 526, 514), (514, 526, 527, 515), (515, 527, 516, 504), (516, 528, 529, 517), (517, 529, 530, 518), (518, 530, 531, 519), (519, 531, 532, 520), (520, 532, 533, 521), (521, 533, 534, 522), (522, 534, 535, 523), (523, 535, 536, 524), (524, 536, 537, 525), (525, 537, 538, 526), (526, 538, 539, 527), (527, 539, 528, 516), (528, 540, 541, 529), (529, 541, 542, 530), (530, 542, 543, 531), (531, 543, 544, 532), (532, 544, 545, 533), (533, 545, 546, 534), (534, 546, 547, 535), (535, 547, 548, 536), (536, 548, 549, 537), (537, 549, 550, 538), (538, 550, 551, 539), (539, 551, 540, 528), (540, 552, 553, 541), (541, 553, 554, 542), (542, 554, 555, 543), (543, 555, 556, 544), (544, 556, 557, 545), (545, 557, 558, 546), (546, 558, 559, 547), (547, 559, 560, 548), (548, 560, 561, 549), (549, 561, 562, 550), (550, 562, 563, 551), (551, 563, 552, 540), (552, 564, 565, 553), (553, 565, 566, 554), (554, 566, 567, 555), (555, 567, 568, 556), (556, 568, 569, 557), (557, 569, 570, 558), (558, 570, 571, 559), (559, 571, 572, 560), (560, 572, 573, 561), (561, 573, 574, 562), (562, 574, 575, 563), (563, 575, 564, 552), (564, 0, 1, 565), (565, 1, 2, 566), (566, 2, 3, 567), (567, 3, 4, 568), (568, 4, 5, 569), (569, 5, 6, 570), (570, 6, 7, 571), (571, 7, 8, 572), (572, 8, 9, 573), (573, 9, 10, 574), (574, 10, 11, 575), (575, 11, 0, 564)])
me_torus_002.polygons.foreach_set('use_smooth', [True] * 576)
me_torus_002.use_remesh_preserve_volume = False
me_torus_002.use_remesh_preserve_attributes = False
me_torus_002.use_mirror_vertex_groups = False
me_torus_002.update()
me_sphere = bpy.data.meshes.new('Sphere')
me_sphere.from_pydata([(-0.1951, 0.0, 0.9808), (-1.558, 0.0, 0.9239), (-1.731, 0.5224, 0.8315), (-0.7071, 0.5224, 0.7071), (-0.04789, 0.0, 0.5556), (-0.1403, -0.7836, 0.3827), (-1.503, 1.698, 0.1951), (-1.522, 1.698, 7.55e-08), (-0.4584, -0.9142, -0.1951), (-2.23, -0.9142, -0.3827), (-0.8315, 0.0, -0.5556), (-0.9683, 0.9142, -0.7071), (-0.8168, 0.0, -0.8315), (-0.3827, 0.0, -0.9239), (-0.1951, 0.0, -0.9808), (-0.1913, 0.03806, 0.9808), (-1.551, 0.07466, 0.9239), (-1.72, 0.6308, 0.8315), (-0.6935, 0.6603, 0.7071), (-0.03191, 0.1622, 0.5556), (-0.1225, -0.6033, 0.3827), (-1.484, 1.889, 0.1951), (-1.503, 1.893, 7.55e-08), (-0.4396, -0.7228, -0.1951), (-2.212, -0.7339, -0.3827), (-0.8155, 0.1622, -0.5556), (-0.9547, 1.052, -0.7071), (-0.8061, 0.1084, -0.8315), (-0.3753, 0.07466, -0.9239), (-0.1913, 0.03806, -0.9808), (-0.1802, 0.07466, 0.9808), (-1.529, 0.1464, 0.9239), (-1.689, 0.735, 0.8315), (-0.6533, 0.793, 0.7071), (0.01541, 0.3182, 0.5556), (-0.06997, -0.43, 0.3827), (-1.429, 2.073, 0.1951), (-1.446, 2.08, 7.55e-08), (-0.3837, -0.5389, -0.1951), (-2.16, -0.5606, -0.3827), (-0.7682, 0.3182, -0.5556), (-0.9145, 1.185, -0.7071), (-0.7745, 0.2126, -0.8315), (-0.3536, 0.1464, -0.9239), (-0.1802, 0.07466, -0.9808), (-0.1622, 0.1084, 0.9808), (-1.494, 0.2126, 0.9239), (-1.637, 0.831, 0.8315), (-0.5879, 0.9152, 0.7071), (0.09224, 0.4619, 0.5556), (0.01541, -0.2703, 0.3827), (-1.338, 2.243, 0.1951), (-1.354, 2.253, 7.55e-08), (-0.2931, -0.3693, -0.1951), (-2.074, -0.4009, -0.3827), (-0.6913, 0.4619, -0.5556), (-0.8491, 1.307, -0.7071), (-0.7231, 0.3087, -0.8315), (-0.3182, 0.2126, -0.9239), (-0.1622, 0.1084, -0.9808), (-0.1379, 0.1379, 0.9808), (-1.446, 0.2706, 0.9239), (-1.568, 0.9152, 0.8315), (-0.5, 1.022, 0.7071), (0.1956, 0.5879, 0.5556), (0.1303, -0.1303, 0.3827), (-1.216, 2.391, 0.1951), (-1.229, 2.405, 7.55e-08), (-0.1711, -0.2207, -0.1951), (-1.959, -0.2609, -0.3827), (-0.5879, 0.5879, -0.5556), (-0.7612, 1.414, -0.7071), (-0.654, 0.3928, -0.8315), (-0.2706, 0.2706, -0.9239), (-0.1379, 0.1379, -0.9808), (-0.1084, 0.1622, 0.9808), (-1.388, 0.3182, 0.9239), (-1.484, 0.9843, 0.8315), (-0.3928, 1.11, 0.7071), (0.3216, 0.6913, 0.5556), (0.2703, -0.01541, 0.3827), (-1.067, 2.513, 0.1951), (-1.078, 2.529, 7.55e-08), (-0.02251, -0.09869, -0.1951), (-1.819, -0.146, -0.3827), (-0.4619, 0.6913, -0.5556), (-0.654, 1.502, -0.7071), (-0.5699, 0.4619, -0.8315), (-0.2126, 0.3182, -0.9239), (-0.1084, 0.1622, -0.9808), (-0.07466, 0.1802, 0.9808), (-1.322, 0.3536, 0.9239), (-1.388, 1.036, 0.8315), (-0.2706, 1.176, 0.7071), (0.4654, 0.7682, 0.5556), (0.43, 0.06997, 0.3827), (-0.8977, 2.604, 0.1951), (-0.9051, 2.622, 7.55e-08), (0.1471, -0.008054, -0.1951), (-1.66, -0.06063, -0.3827), (-0.3182, 0.7682, -0.5556), (-0.5318, 1.567, -0.7071), (-0.4738, 0.5133, -0.8315), (-0.1464, 0.3536, -0.9239), (-0.07466, 0.1802, -0.9808), (-0.03806, 0.1913, 0.9808), (-1.25, 0.3753, 0.9239), (-1.284, 1.067, 0.8315), (-0.1379, 1.216, 0.7071), (0.6214, 0.8155, 0.5556), (0.6033, 0.1225, 0.3827), (-0.7137, 2.66, 0.1951), (-0.7175, 2.679, 7.55e-08), (0.331, 0.04776, -0.1951), (-1.486, -0.008054, -0.3827), (-0.1622, 0.8155, -0.5556), (-0.3991, 1.608, -0.7071), (-0.3696, 0.5449, -0.8315), (-0.07466, 0.3753, -0.9239), (-0.03806, 0.1913, -0.9808), (3.266e-07, 0.1951, 0.9808), (-1.175, 0.3827, 0.9239), (-1.175, 1.078, 0.8315), (3.192e-07, 1.229, 0.7071), (0.7836, 0.8315, 0.5556), (0.7836, 0.1403, 0.3827), (-0.5224, 2.679, 0.1951), (-0.5224, 2.698, 7.55e-08), (0.5224, 0.0666, -0.1951), (-1.306, 0.009698, -0.3827), (3.341e-07, 0.8315, -0.5556), (-0.2612, 1.621, -0.7071), (-0.2612, 0.5556, -0.8315), (3.043e-07, 0.3827, -0.9239), (3.08e-07, 0.1951, -0.9808), (0.03806, 0.1913, 0.9808), (-1.101, 0.3753, 0.9239), (-1.067, 1.067, 0.8315), (0.138, 1.216, 0.7071), (0.9458, 0.8155, 0.5556), (0.9638, 0.1225, 0.3827), (-0.331, 2.66, 0.1951), (-0.3273, 2.679, 7.55e-08), (0.7137, 0.04776, -0.1951), (-1.126, -0.008054, -0.3827), (0.1622, 0.8155, -0.5556), (-0.1232, 1.608, -0.7071), (-0.1528, 0.5449, -0.8315), (0.07466, 0.3753, -0.9239), (0.03806, 0.1913, -0.9808), (0.07466, 0.1802, 0.9808), (-1.029, 0.3536, 0.9239), (-0.9628, 1.036, 0.8315), (0.2706, 1.176, 0.7071), (1.102, 0.7682, 0.5556), (1.137, 0.06997, 0.3827), (-0.1471, 2.604, 0.1951), (-0.1397, 2.622, 7.55e-08), (0.8977, -0.008054, -0.1951), (-0.9524, -0.06063, -0.3827), (0.3182, 0.7682, -0.5556), (0.009404, 1.567, -0.7071), (-0.04859, 0.5133, -0.8315), (0.1464, 0.3536, -0.9239), (0.07466, 0.1802, -0.9808), (0.1084, 0.1622, 0.9808), (-0.9628, 0.3182, 0.9239), (-0.8667, 0.9843, 0.8315), (0.3928, 1.11, 0.7071), (1.246, 0.6913, 0.5556), (1.297, -0.01541, 0.3827), (0.02251, 2.513, 0.1951), (0.03318, 2.529, 7.55e-08), (1.067, -0.09869, -0.1951), (-0.7927, -0.146, -0.3827), (0.4619, 0.6913, -0.5556), (0.1317, 1.502, -0.7071), (0.04746, 0.4619, -0.8315), (0.2126, 0.3182, -0.9239), (0.1084, 0.1622, -0.9808), (0.138, 0.1379, 0.9808), (-0.9048, 0.2706, 0.9239), (-0.7825, 0.9152, 0.8315), (0.5, 1.022, 0.7071), (1.372, 0.5879, 0.5556), (1.437, -0.1303, 0.3827), (0.1711, 2.391, 0.1951), (0.1847, 2.405, 7.55e-08), (1.216, -0.2207, -0.1951), (-0.6527, -0.2609, -0.3827), (0.5879, 0.5879, -0.5556), (0.2388, 1.414, -0.7071), (0.1317, 0.3928, -0.8315), (0.2706, 0.2706, -0.9239), (0.138, 0.1379, -0.9808), (0.1622, 0.1084, 0.9808), (-0.8572, 0.2126, 0.9239), (-0.7134, 0.831, 0.8315), (0.5879, 0.9152, 0.7071), (1.475, 0.4619, 0.5556), (1.552, -0.2703, 0.3827), (0.2931, 2.243, 0.1951), (0.3091, 2.253, 7.55e-08), (1.338, -0.3693, -0.1951), (-0.5378, -0.4009, -0.3827), (0.6913, 0.4619, -0.5556), (0.3267, 1.307, -0.7071), (0.2007, 0.3087, -0.8315), (0.3182, 0.2126, -0.9239), (0.1622, 0.1084, -0.9808), (0.1802, 0.07466, 0.9808), (-0.8218, 0.1464, 0.9239), (-0.6621, 0.735, 0.8315), (0.6533, 0.793, 0.7071), (1.552, 0.3182, 0.5556), (1.637, -0.43, 0.3827), (0.3837, 2.073, 0.1951), (0.4015, 2.08, 7.55e-08), (1.429, -0.5389, -0.1951), (-0.4524, -0.5606, -0.3827), (0.7682, 0.3182, -0.5556), (0.3921, 1.185, -0.7071), (0.2521, 0.2126, -0.8315), (0.3536, 0.1464, -0.9239), (0.1802, 0.07466, -0.9808), (0.1913, 0.03806, 0.9808), (-0.8, 0.07466, 0.9239), (-0.6305, 0.6308, 0.8315), (0.6935, 0.6603, 0.7071), (1.599, 0.1622, 0.5556), (1.69, -0.6033, 0.3827), (0.4396, 1.889, 0.1951), (0.4584, 1.893, 7.55e-08), (1.484, -0.7228, -0.1951), (-0.3998, -0.7339, -0.3827), (0.8155, 0.1622, -0.5556), (0.4323, 1.052, -0.7071), (0.2837, 0.1084, -0.8315), (0.3753, 0.07466, -0.9239), (0.1913, 0.03806, -0.9808), (0.1951, -7.212e-09, 0.9808), (-0.7927, 4.122e-08, 0.9239), (-0.6198, 0.5224, 0.8315), (0.7071, 0.5224, 0.7071), (1.615, -8.544e-08, 0.5556), (1.707, -0.7836, 0.3827), (0.4584, 1.698, 0.1951), (0.4776, 1.698, 7.55e-08), (1.503, -0.9142, -0.1951), (-0.3821, -0.9142, -0.3827), (0.8315, -8.544e-08, -0.5556), (0.4459, 0.9142, -0.7071), (0.2944, -1.094e-08, -0.8315), (0.3827, 3.964e-09, -0.9239), (0.1951, 3.964e-09, -0.9808), (0.1913, -0.03806, 0.9808), (-0.8, -0.07466, 0.9239), (-0.6305, 0.414, 0.8315), (0.6935, 0.3844, 0.7071), (1.599, -0.1622, 0.5556), (1.69, -0.9638, 0.3827), (0.4396, 1.506, 0.1951), (0.4584, 1.503, 7.55e-08), (1.484, -1.106, -0.1951), (-0.3998, -1.094, -0.3827), (0.8155, -0.1622, -0.5556), (0.4323, 0.7762, -0.7071), (0.2837, -0.1084, -0.8315), (0.3753, -0.07466, -0.9239), (0.1913, -0.03806, -0.9808), (0.1802, -0.07466, 0.9808), (-0.8218, -0.1464, 0.9239), (-0.6621, 0.3098, 0.8315), (0.6533, 0.2518, 0.7071), (1.552, -0.3182, 0.5556), (1.637, -1.137, 0.3827), (0.3837, 1.322, 0.1951), (0.4015, 1.315, 7.55e-08), (1.429, -1.29, -0.1951), (-0.4524, -1.268, -0.3827), (0.7682, -0.3182, -0.5556), (0.3921, 0.6436, -0.7071), (0.2521, -0.2126, -0.8315), (0.3536, -0.1464, -0.9239), (0.1802, -0.07466, -0.9808), (0.1622, -0.1084, 0.9808), (-0.8572, -0.2126, 0.9239), (-0.7134, 0.2137, 0.8315), (0.5879, 0.1295, 0.7071), (1.475, -0.4619, 0.5556), (1.552, -1.297, 0.3827), (0.2931, 1.153, 0.1951), (0.3091, 1.142, 7.55e-08), (1.338, -1.459, -0.1951), (-0.5378, -1.427, -0.3827), (0.6913, -0.4619, -0.5556), (0.3267, 0.5213, -0.7071), (0.2007, -0.3087, -0.8315), (0.3182, -0.2126, -0.9239), (0.1622, -0.1084, -0.9808), (0.138, -0.1379, 0.9808), (-0.9048, -0.2706, 0.9239), (-0.7825, 0.1295, 0.8315), (0.5, 0.02239, 0.7071), (1.372, -0.5879, 0.5556), (1.437, -1.437, 0.3827), (0.1711, 1.004, 0.1951), (0.1847, 0.9907, 7.55e-08), (1.216, -1.608, -0.1951), (-0.6527, -1.567, -0.3827), (0.5879, -0.5879, -0.5556), (0.2388, 0.4142, -0.7071), (0.1317, -0.3928, -0.8315), (0.2706, -0.2706, -0.9239), (0.1379, -0.1379, -0.9808), (0.1084, -0.1622, 0.9808), (-0.9628, -0.3182, 0.9239), (-0.8667, 0.06045, 0.8315), (0.3928, -0.06555, 0.7071), (1.246, -0.6913, 0.5556), (1.297, -1.552, 0.3827), (0.02251, 0.8823, 0.1951), (0.03318, 0.8663, 7.55e-08), (1.067, -1.73, -0.1951), (-0.7927, -1.682, -0.3827), (0.4619, -0.6913, -0.5556), (0.1317, 0.3262, -0.7071), (0.04746, -0.4619, -0.8315), (0.2126, -0.3182, -0.9239), (0.1084, -0.1622, -0.9808), (3.258e-07, 0.0, -1.0), (0.07466, -0.1802, 0.9808), (-1.029, -0.3536, 0.9239), (-0.9628, 0.00911, 0.8315), (0.2706, -0.1309, 0.7071), (1.102, -0.7682, 0.5556), (1.137, -1.637, 0.3827), (-0.1471, 0.7916, 0.1951), (-0.1397, 0.7739, 7.55e-08), (0.8977, -1.82, -0.1951), (-0.9524, -1.768, -0.3827), (0.3182, -0.7682, -0.5556), (0.009404, 0.2609, -0.7071), (-0.04859, -0.5133, -0.8315), (0.1464, -0.3536, -0.9239), (0.07466, -0.1802, -0.9808), (0.03806, -0.1913, 0.9808), (-1.101, -0.3753, 0.9239), (-1.067, -0.02251, 0.8315), (0.1379, -0.1711, 0.7071), (0.9458, -0.8155, 0.5556), (0.9638, -1.69, 0.3827), (-0.331, 0.7358, 0.1951), (-0.3273, 0.717, 7.55e-08), (0.7137, -1.876, -0.1951), (-1.126, -1.82, -0.3827), (0.1622, -0.8155, -0.5556), (-0.1232, 0.2207, -0.7071), (-0.1528, -0.5449, -0.8315), (0.07466, -0.3753, -0.9239), (0.03806, -0.1913, -0.9808), (3.117e-07, -0.1951, 0.9808), (-1.175, -0.3827, 0.9239), (-1.175, -0.03318, 0.8315), (1.851e-07, -0.1847, 0.7071), (0.7836, -0.8315, 0.5556), (0.7836, -1.707, 0.3827), (-0.5224, 0.717, 0.1951), (-0.5224, 0.6978, 7.55e-08), (0.5224, -1.895, -0.1951), (-1.306, -1.838, -0.3827), (1.404e-07, -0.8315, -0.5556), (-0.2612, 0.2071, -0.7071), (-0.2612, -0.5556, -0.8315), (2.521e-07, -0.3827, -0.9239), (3.155e-07, -0.1951, -0.9808), (-0.03806, -0.1913, 0.9808), (-1.25, -0.3753, 0.9239), (-1.284, -0.02251, 0.8315), (-0.1379, -0.1711, 0.7071), (0.6214, -0.8155, 0.5556), (0.6033, -1.69, 0.3827), (-0.7137, 0.7358, 0.1951), (-0.7175, 0.717, 7.55e-08), (0.331, -1.876, -0.1951), (-1.486, -1.82, -0.3827), (-0.1622, -0.8155, -0.5556), (-0.3991, 0.2207, -0.7071), (-0.3696, -0.5449, -0.8315), (-0.07466, -0.3753, -0.9239), (-0.03806, -0.1913, -0.9808), (-0.07466, -0.1802, 0.9808), (-1.322, -0.3536, 0.9239), (-1.388, 0.00911, 0.8315), (-0.2706, -0.1309, 0.7071), (0.4654, -0.7682, 0.5556), (0.43, -1.637, 0.3827), (-0.8977, 0.7916, 0.1951), (-0.9051, 0.7739, 7.55e-08), (0.1471, -1.82, -0.1951), (-1.66, -1.768, -0.3827), (-0.3182, -0.7682, -0.5556), (-0.5318, 0.2609, -0.7071), (-0.4738, -0.5133, -0.8315), (-0.1464, -0.3536, -0.9239), (-0.07466, -0.1802, -0.9808), (-0.1084, -0.1622, 0.9808), (-1.388, -0.3182, 0.9239), (-1.484, 0.06045, 0.8315), (-0.3928, -0.06555, 0.7071), (0.3216, -0.6913, 0.5556), (0.2703, -1.552, 0.3827), (-1.067, 0.8823, 0.1951), (-1.078, 0.8663, 7.55e-08), (-0.02251, -1.73, -0.1951), (-1.819, -1.682, -0.3827), (-0.4619, -0.6913, -0.5556), (-0.654, 0.3262, -0.7071), (-0.5699, -0.4619, -0.8315), (-0.2126, -0.3182, -0.9239), (-0.1084, -0.1622, -0.9808), (-0.1379, -0.1379, 0.9808), (-1.446, -0.2706, 0.9239), (-1.568, 0.1295, 0.8315), (-0.5, 0.02239, 0.7071), (0.1956, -0.5879, 0.5556), (0.1303, -1.437, 0.3827), (-1.216, 1.004, 0.1951), (-1.229, 0.9907, 7.55e-08), (-0.1711, -1.608, -0.1951), (-1.959, -1.567, -0.3827), (-0.5879, -0.5879, -0.5556), (-0.7612, 0.4142, -0.7071), (-0.654, -0.3928, -0.8315), (-0.2706, -0.2706, -0.9239), (-0.1379, -0.1379, -0.9808), (-0.1622, -0.1084, 0.9808), (-1.494, -0.2126, 0.9239), (-1.637, 0.2137, 0.8315), (-0.5879, 0.1295, 0.7071), (0.09224, -0.4619, 0.5556), (0.01541, -1.297, 0.3827), (-1.338, 1.153, 0.1951), (-1.354, 1.142, 7.55e-08), (-0.2931, -1.459, -0.1951), (-2.074, -1.427, -0.3827), (-0.6913, -0.4619, -0.5556), (-0.8491, 0.5213, -0.7071), (-0.7231, -0.3087, -0.8315), (-0.3182, -0.2126, -0.9239), (-0.1622, -0.1084, -0.9808), (2.48e-08, -1.247e-07, 1.0), (-0.1802, -0.07466, 0.9808), (-1.529, -0.1464, 0.9239), (-1.689, 0.3098, 0.8315), (-0.6533, 0.2518, 0.7071), (0.01541, -0.3182, 0.5556), (-0.06997, -1.137, 0.3827), (-1.429, 1.322, 0.1951), (-1.446, 1.315, 7.55e-08), (-0.3837, -1.29, -0.1951), (-2.16, -1.268, -0.3827), (-0.7682, -0.3182, -0.5556), (-0.9145, 0.6436, -0.7071), (-0.7745, -0.2126, -0.8315), (-0.3536, -0.1464, -0.9239), (-0.1802, -0.07466, -0.9808), (-0.1913, -0.03806, 0.9808), (-1.551, -0.07466, 0.9239), (-1.72, 0.414, 0.8315), (-0.6935, 0.3844, 0.7071), (-0.03191, -0.1622, 0.5556), (-0.1225, -0.9638, 0.3827), (-1.484, 1.506, 0.1951), (-1.503, 1.503, 7.55e-08), (-0.4395, -1.106, -0.1951), (-2.212, -1.094, -0.3827), (-0.8155, -0.1622, -0.5556), (-0.9547, 0.7762, -0.7071), (-0.8061, -0.1084, -0.8315), (-0.3753, -0.07466, -0.9239), (-0.1913, -0.03806, -0.9808)], [], [(8, 7, 22, 23), (6, 5, 20, 21), (4, 3, 18, 19), (2, 1, 16, 17), (13, 12, 27, 28), (11, 10, 25, 26), (9, 8, 23, 24), (7, 6, 21, 22), (5, 4, 19, 20), (3, 2, 17, 18), (14, 13, 28, 29), (1, 0, 15, 16), (12, 11, 26, 27), (10, 9, 24, 25), (18, 17, 32, 33), (29, 28, 43, 44), (16, 15, 30, 31), (27, 26, 41, 42), (25, 24, 39, 40), (23, 22, 37, 38), (21, 20, 35, 36), (19, 18, 33, 34), (17, 16, 31, 32), (28, 27, 42, 43), (26, 25, 40, 41), (24, 23, 38, 39), (22, 21, 36, 37), (20, 19, 34, 35), (33, 32, 47, 48), (44, 43, 58, 59), (31, 30, 45, 46), (42, 41, 56, 57), (40, 39, 54, 55), (38, 37, 52, 53), (36, 35, 50, 51), (34, 33, 48, 49), (32, 31, 46, 47), (43, 42, 57, 58), (41, 40, 55, 56), (39, 38, 53, 54), (37, 36, 51, 52), (35, 34, 49, 50), (48, 47, 62, 63), (59, 58, 73, 74), (46, 45, 60, 61), (57, 56, 71, 72), (55, 54, 69, 70), (53, 52, 67, 68), (51, 50, 65, 66), (49, 48, 63, 64), (47, 46, 61, 62), (58, 57, 72, 73), (56, 55, 70, 71), (54, 53, 68, 69), (52, 51, 66, 67), (50, 49, 64, 65), (63, 62, 77, 78), (74, 73, 88, 89), (61, 60, 75, 76), (72, 71, 86, 87), (70, 69, 84, 85), (68, 67, 82, 83), (66, 65, 80, 81), (64, 63, 78, 79), (62, 61, 76, 77), (73, 72, 87, 88), (71, 70, 85, 86), (69, 68, 83, 84), (67, 66, 81, 82), (65, 64, 79, 80), (78, 77, 92, 93), (89, 88, 103, 104), (76, 75, 90, 91), (87, 86, 101, 102), (85, 84, 99, 100), (83, 82, 97, 98), (81, 80, 95, 96), (79, 78, 93, 94), (77, 76, 91, 92), (88, 87, 102, 103), (86, 85, 100, 101), (84, 83, 98, 99), (82, 81, 96, 97), (80, 79, 94, 95), (93, 92, 107, 108), (104, 103, 118, 119), (91, 90, 105, 106), (102, 101, 116, 117), (100, 99, 114, 115), (98, 97, 112, 113), (96, 95, 110, 111), (94, 93, 108, 109), (92, 91, 106, 107), (103, 102, 117, 118), (101, 100, 115, 116), (99, 98, 113, 114), (97, 96, 111, 112), (95, 94, 109, 110), (108, 107, 122, 123), (119, 118, 133, 134), (106, 105, 120, 121), (117, 116, 131, 132), (115, 114, 129, 130), (113, 112, 127, 128), (111, 110, 125, 126), (109, 108, 123, 124), (107, 106, 121, 122), (118, 117, 132, 133), (116, 115, 130, 131), (114, 113, 128, 129), (112, 111, 126, 127), (110, 109, 124, 125), (123, 122, 137, 138), (134, 133, 148, 149), (121, 120, 135, 136), (132, 131, 146, 147), (130, 129, 144, 145), (128, 127, 142, 143), (126, 125, 140, 141), (124, 123, 138, 139), (122, 121, 136, 137), (133, 132, 147, 148), (131, 130, 145, 146), (129, 128, 143, 144), (127, 126, 141, 142), (125, 124, 139, 140), (138, 137, 152, 153), (149, 148, 163, 164), (136, 135, 150, 151), (147, 146, 161, 162), (145, 144, 159, 160), (143, 142, 157, 158), (141, 140, 155, 156), (139, 138, 153, 154), (137, 136, 151, 152), (148, 147, 162, 163), (146, 145, 160, 161), (144, 143, 158, 159), (142, 141, 156, 157), (140, 139, 154, 155), (153, 152, 167, 168), (164, 163, 178, 179), (151, 150, 165, 166), (162, 161, 176, 177), (160, 159, 174, 175), (158, 157, 172, 173), (156, 155, 170, 171), (154, 153, 168, 169), (152, 151, 166, 167), (163, 162, 177, 178), (161, 160, 175, 176), (159, 158, 173, 174), (157, 156, 171, 172), (155, 154, 169, 170), (168, 167, 182, 183), (179, 178, 193, 194), (166, 165, 180, 181), (177, 176, 191, 192), (175, 174, 189, 190), (173, 172, 187, 188), (171, 170, 185, 186), (169, 168, 183, 184), (167, 166, 181, 182), (178, 177, 192, 193), (176, 175, 190, 191), (174, 173, 188, 189), (172, 171, 186, 187), (170, 169, 184, 185), (183, 182, 197, 198), (194, 193, 208, 209), (181, 180, 195, 196), (192, 191, 206, 207), (190, 189, 204, 205), (188, 187, 202, 203), (186, 185, 200, 201), (184, 183, 198, 199), (182, 181, 196, 197), (193, 192, 207, 208), (191, 190, 205, 206), (189, 188, 203, 204), (187, 186, 201, 202), (185, 184, 199, 200), (198, 197, 212, 213), (209, 208, 223, 224), (196, 195, 210, 211), (207, 206, 221, 222), (205, 204, 219, 220), (203, 202, 217, 218), (201, 200, 215, 216), (199, 198, 213, 214), (197, 196, 211, 212), (208, 207, 222, 223), (206, 205, 220, 221), (204, 203, 218, 219), (202, 201, 216, 217), (200, 199, 214, 215), (213, 212, 227, 228), (224, 223, 238, 239), (211, 210, 225, 226), (222, 221, 236, 237), (220, 219, 234, 235), (218, 217, 232, 233), (216, 215, 230, 231), (214, 213, 228, 229), (212, 211, 226, 227), (223, 222, 237, 238), (221, 220, 235, 236), (219, 218, 233, 234), (217, 216, 231, 232), (215, 214, 229, 230), (228, 227, 242, 243), (239, 238, 253, 254), (226, 225, 240, 241), (237, 236, 251, 252), (235, 234, 249, 250), (233, 232, 247, 248), (231, 230, 245, 246), (229, 228, 243, 244), (227, 226, 241, 242), (238, 237, 252, 253), (236, 235, 250, 251), (234, 233, 248, 249), (232, 231, 246, 247), (230, 229, 244, 245), (243, 242, 257, 258), (254, 253, 268, 269), (241, 240, 255, 256), (252, 251, 266, 267), (250, 249, 264, 265), (248, 247, 262, 263), (246, 245, 260, 261), (244, 243, 258, 259), (242, 241, 256, 257), (253, 252, 267, 268), (251, 250, 265, 266), (249, 248, 263, 264), (247, 246, 261, 262), (245, 244, 259, 260), (258, 257, 272, 273), (269, 268, 283, 284), (256, 255, 270, 271), (267, 266, 281, 282), (265, 264, 279, 280), (263, 262, 277, 278), (261, 260, 275, 276), (259, 258, 273, 274), (257, 256, 271, 272), (268, 267, 282, 283), (266, 265, 280, 281), (264, 263, 278, 279), (262, 261, 276, 277), (260, 259, 274, 275), (273, 272, 287, 288), (284, 283, 298, 299), (271, 270, 285, 286), (282, 281, 296, 297), (280, 279, 294, 295), (278, 277, 292, 293), (276, 275, 290, 291), (274, 273, 288, 289), (272, 271, 286, 287), (283, 282, 297, 298), (281, 280, 295, 296), (279, 278, 293, 294), (277, 276, 291, 292), (275, 274, 289, 290), (288, 287, 302, 303), (299, 298, 313, 314), (286, 285, 300, 301), (297, 296, 311, 312), (295, 294, 309, 310), (293, 292, 307, 308), (291, 290, 305, 306), (289, 288, 303, 304), (287, 286, 301, 302), (298, 297, 312, 313), (296, 295, 310, 311), (294, 293, 308, 309), (292, 291, 306, 307), (290, 289, 304, 305), (303, 302, 317, 318), (314, 313, 328, 329), (301, 300, 315, 316), (312, 311, 326, 327), (310, 309, 324, 325), (308, 307, 322, 323), (306, 305, 320, 321), (304, 303, 318, 319), (302, 301, 316, 317), (313, 312, 327, 328), (311, 310, 325, 326), (309, 308, 323, 324), (307, 306, 321, 322), (305, 304, 319, 320), (318, 317, 333, 334), (329, 328, 344, 345), (316, 315, 331, 332), (327, 326, 342, 343), (325, 324, 340, 341), (323, 322, 338, 339), (321, 320, 336, 337), (319, 318, 334, 335), (317, 316, 332, 333), (328, 327, 343, 344), (326, 325, 341, 342), (324, 323, 339, 340), (322, 321, 337, 338), (320, 319, 335, 336), (334, 333, 348, 349), (345, 344, 359, 360), (332, 331, 346, 347), (343, 342, 357, 358), (341, 340, 355, 356), (339, 338, 353, 354), (337, 336, 351, 352), (335, 334, 349, 350), (333, 332, 347, 348), (344, 343, 358, 359), (342, 341, 356, 357), (340, 339, 354, 355), (338, 337, 352, 353), (336, 335, 350, 351), (349, 348, 363, 364), (360, 359, 374, 375), (347, 346, 361, 362), (358, 357, 372, 373), (356, 355, 370, 371), (354, 353, 368, 369), (352, 351, 366, 367), (350, 349, 364, 365), (348, 347, 362, 363), (359, 358, 373, 374), (357, 356, 371, 372), (355, 354, 369, 370), (353, 352, 367, 368), (351, 350, 365, 366), (364, 363, 378, 379), (375, 374, 389, 390), (362, 361, 376, 377), (373, 372, 387, 388), (371, 370, 385, 386), (369, 368, 383, 384), (367, 366, 381, 382), (365, 364, 379, 380), (363, 362, 377, 378), (374, 373, 388, 389), (372, 371, 386, 387), (370, 369, 384, 385), (368, 367, 382, 383), (366, 365, 380, 381), (379, 378, 393, 394), (390, 389, 404, 405), (377, 376, 391, 392), (388, 387, 402, 403), (386, 385, 400, 401), (384, 383, 398, 399), (382, 381, 396, 397), (380, 379, 394, 395), (378, 377, 392, 393), (389, 388, 403, 404), (387, 386, 401, 402), (385, 384, 399, 400), (383, 382, 397, 398), (381, 380, 395, 396), (394, 393, 408, 409), (405, 404, 419, 420), (392, 391, 406, 407), (403, 402, 417, 418), (401, 400, 415, 416), (399, 398, 413, 414), (397, 396, 411, 412), (395, 394, 409, 410), (393, 392, 407, 408), (404, 403, 418, 419), (402, 401, 416, 417), (400, 399, 414, 415), (398, 397, 412, 413), (396, 395, 410, 411), (409, 408, 423, 424), (420, 419, 434, 435), (407, 406, 421, 422), (418, 417, 432, 433), (416, 415, 430, 431), (414, 413, 428, 429), (412, 411, 426, 427), (410, 409, 424, 425), (408, 407, 422, 423), (419, 418, 433, 434), (417, 416, 431, 432), (415, 414, 429, 430), (413, 412, 427, 428), (411, 410, 425, 426), (424, 423, 438, 439), (435, 434, 449, 450), (422, 421, 436, 437), (433, 432, 447, 448), (431, 430, 445, 446), (429, 428, 443, 444), (427, 426, 441, 442), (425, 424, 439, 440), (423, 422, 437, 438), (434, 433, 448, 449), (432, 431, 446, 447), (430, 429, 444, 445), (428, 427, 442, 443), (426, 425, 440, 441), (439, 438, 454, 455), (450, 449, 465, 466), (437, 436, 452, 453), (448, 447, 463, 464), (446, 445, 461, 462), (444, 443, 459, 460), (442, 441, 457, 458), (440, 439, 455, 456), (438, 437, 453, 454), (449, 448, 464, 465), (447, 446, 462, 463), (445, 444, 460, 461), (443, 442, 458, 459), (441, 440, 456, 457), (455, 454, 469, 470), (466, 465, 480, 481), (453, 452, 467, 468), (464, 463, 478, 479), (462, 461, 476, 477), (460, 459, 474, 475), (458, 457, 472, 473), (456, 455, 470, 471), (454, 453, 468, 469), (465, 464, 479, 480), (463, 462, 477, 478), (461, 460, 475, 476), (459, 458, 473, 474), (457, 456, 471, 472), (330, 14, 29), (0, 451, 15), (330, 29, 44), (15, 451, 30), (330, 44, 59), (30, 451, 45), (330, 59, 74), (45, 451, 60), (330, 74, 89), (60, 451, 75), (330, 89, 104), (75, 451, 90), (330, 104, 119), (90, 451, 105), (330, 119, 134), (105, 451, 120), (330, 134, 149), (120, 451, 135), (330, 149, 164), (135, 451, 150), (330, 164, 179), (150, 451, 165), (330, 179, 194), (165, 451, 180), (330, 194, 209), (180, 451, 195), (330, 209, 224), (195, 451, 210), (330, 224, 239), (210, 451, 225), (330, 239, 254), (225, 451, 240), (330, 254, 269), (240, 451, 255), (330, 269, 284), (255, 451, 270), (330, 284, 299), (270, 451, 285), (330, 299, 314), (285, 451, 300), (330, 314, 329), (300, 451, 315), (330, 329, 345), (315, 451, 331), (330, 345, 360), (331, 451, 346), (330, 360, 375), (346, 451, 361), (330, 375, 390), (361, 451, 376), (330, 390, 405), (376, 451, 391), (330, 405, 420), (391, 451, 406), (330, 420, 435), (406, 451, 421), (330, 435, 450), (421, 451, 436), (330, 450, 466), (436, 451, 452), (330, 466, 481), (452, 451, 467), (470, 469, 2, 3), (481, 480, 13, 14), (468, 467, 0, 1), (479, 478, 11, 12), (477, 476, 9, 10), (475, 474, 7, 8), (473, 472, 5, 6), (471, 470, 3, 4), (330, 481, 14), (469, 468, 1, 2), (480, 479, 12, 13), (467, 451, 0), (478, 477, 10, 11), (476, 475, 8, 9), (474, 473, 6, 7), (472, 471, 4, 5)])
me_sphere.polygons.foreach_set('use_smooth', [True] * 512)
me_sphere.use_remesh_preserve_volume = False
me_sphere.use_remesh_preserve_attributes = False
me_sphere.use_mirror_vertex_groups = False
me_sphere.update()
me_cone_004 = bpy.data.meshes.new('Cone.004')
me_cone_004.from_pydata([(-1.479, -1.26, -2.076), (-1.137, -0.9046, -2.076), (-0.8088, -1.004, -2.076), (-0.5063, -1.166, -2.076), (-0.8582, -1.384, -2.076), (-0.02344, -1.649, -2.076), (0.1383, -1.951, -2.076), (-0.6536, -2.28, -2.076), (0.2715, -2.621, -2.076), (-1.456, -1.798, 1.424), (0.2379, -2.962, -2.076), (0.1383, -2.902, -2.076), (-0.02344, -3.593, -2.076), (-0.2411, -3.858, -2.076), (-0.5063, -3.642, -2.076), (-0.8088, -4.238, -2.076), (-1.137, -3.812, -2.076), (-1.479, -4.371, -2.076), (-1.82, -3.903, -2.076), (-2.148, -4.238, -2.076), (-2.451, -4.076, -2.076), (-2.35, -3.858, -2.076), (-2.934, -3.593, -2.076), (-2.661, -3.291, -2.076), (-3.195, -2.962, -2.076), (-2.84, -2.621, -2.076), (-3.195, -2.28, -2.076), (-2.752, -1.951, -2.076), (-2.934, -1.649, -2.076), (-2.716, -1.384, -2.076), (-2.451, -1.737, -2.076), (-2.148, -1.004, -2.076), (-1.82, -0.9046, -2.076), (1.654, -1.259, -1.556), (1.946, -0.9552, -1.556), (2.228, -1.041, -1.556), (2.487, -1.179, -1.556), (2.185, -1.366, -1.556), (2.901, -1.593, -1.556), (3.04, -1.852, -1.556), (2.361, -2.134, -1.556), (3.154, -2.426, -1.556), (1.673, -1.721, 1.444), (3.125, -2.719, -1.556), (3.04, -2.667, -1.556), (2.901, -3.26, -1.556), (2.714, -3.487, -1.556), (2.487, -3.301, -1.556), (2.228, -3.812, -1.556), (1.946, -3.447, -1.556), (1.654, -3.926, -1.556), (1.361, -3.525, -1.556), (1.08, -3.812, -1.556), (0.8204, -3.674, -1.556), (0.9065, -3.487, -1.556), (0.4065, -3.26, -1.556), (0.6402, -3.0, -1.556), (0.1825, -2.719, -1.556), (0.4868, -2.426, -1.556), (0.1825, -2.134, -1.556), (0.5618, -1.852, -1.556), (0.4065, -1.593, -1.556), (0.5931, -1.366, -1.556), (0.8204, -1.669, -1.556), (1.08, -1.041, -1.556), (1.361, -0.9552, -1.556), (0.0, 0.778, -1.0), (0.1951, 0.9808, -1.0), (0.3827, 0.9239, -1.0), (0.5556, 0.8315, -1.0), (0.3544, 0.7071, -1.0), (0.8315, 0.5556, -1.0), (0.9239, 0.3827, -1.0), (0.4714, 0.1951, -1.0), (1.0, 7.55e-08, -1.0), (0.01306, 0.4702, 1.0), (0.9808, -0.1951, -1.0), (0.9239, -0.1606, -1.0), (0.8315, -0.5556, -1.0), (0.7071, -0.7071, -1.0), (0.5556, -0.5833, -1.0), (0.3827, -0.9239, -1.0), (0.1951, -0.6804, -1.0), (-3.258e-07, -1.0, -1.0), (-0.1951, -0.7326, -1.0), (-0.3827, -0.9239, -1.0), (-0.5556, -0.8315, -1.0), (-0.4981, -0.7071, -1.0), (-0.8315, -0.5556, -1.0), (-0.6757, -0.3827, -1.0), (-0.9808, -0.1951, -1.0), (-0.778, 9.656e-07, -1.0), (-0.9808, 0.1951, -1.0), (-0.728, 0.3827, -1.0), (-0.8315, 0.5556, -1.0), (-0.7071, 0.7071, -1.0), (-0.5556, 0.5049, -1.0), (-0.3827, 0.9239, -1.0), (-0.1951, 0.9808, -1.0)], [], [(31, 9, 32), (0, 9, 1), (30, 9, 31), (29, 9, 30), (28, 9, 29), (27, 9, 28), (26, 9, 27), (25, 9, 26), (24, 9, 25), (23, 9, 24), (22, 9, 23), (21, 9, 22), (20, 9, 21), (19, 9, 20), (18, 9, 19), (17, 9, 18), (16, 9, 17), (15, 9, 16), (14, 9, 15), (13, 9, 14), (12, 9, 13), (11, 9, 12), (10, 9, 11), (8, 9, 10), (7, 9, 8), (6, 9, 7), (5, 9, 6), (4, 9, 5), (3, 9, 4), (2, 9, 3), (32, 9, 0), (1, 9, 2), (0, 1, 2, 3, 4, 5, 6, 7, 8, 10, 11, 12, 13, 14, 15, 16, 17, 18, 19, 20, 21, 22, 23, 24, 25, 26, 27, 28, 29, 30, 31, 32), (64, 42, 65), (33, 42, 34), (63, 42, 64), (62, 42, 63), (61, 42, 62), (60, 42, 61), (59, 42, 60), (58, 42, 59), (57, 42, 58), (56, 42, 57), (55, 42, 56), (54, 42, 55), (53, 42, 54), (52, 42, 53), (51, 42, 52), (50, 42, 51), (49, 42, 50), (48, 42, 49), (47, 42, 48), (46, 42, 47), (45, 42, 46), (44, 42, 45), (43, 42, 44), (41, 42, 43), (40, 42, 41), (39, 42, 40), (38, 42, 39), (37, 42, 38), (36, 42, 37), (35, 42, 36), (65, 42, 33), (34, 42, 35), (33, 34, 35, 36, 37, 38, 39, 40, 41, 43, 44, 45, 46, 47, 48, 49, 50, 51, 52, 53, 54, 55, 56, 57, 58, 59, 60, 61, 62, 63, 64, 65), (97, 75, 98), (66, 75, 67), (96, 75, 97), (95, 75, 96), (94, 75, 95), (93, 75, 94), (92, 75, 93), (91, 75, 92), (90, 75, 91), (89, 75, 90), (88, 75, 89), (87, 75, 88), (86, 75, 87), (85, 75, 86), (84, 75, 85), (83, 75, 84), (82, 75, 83), (81, 75, 82), (80, 75, 81), (79, 75, 80), (78, 75, 79), (77, 75, 78), (76, 75, 77), (74, 75, 76), (73, 75, 74), (72, 75, 73), (71, 75, 72), (70, 75, 71), (69, 75, 70), (68, 75, 69), (98, 75, 66), (67, 75, 68), (66, 67, 68, 69, 70, 71, 72, 73, 74, 76, 77, 78, 79, 80, 81, 82, 83, 84, 85, 86, 87, 88, 89, 90, 91, 92, 93, 94, 95, 96, 97, 98)])
me_cone_004.polygons.foreach_set('use_smooth', [True] * 99)
me_cone_004.use_remesh_preserve_volume = False
me_cone_004.use_remesh_preserve_attributes = False
me_cone_004.use_mirror_vertex_groups = False
me_cone_004.update()
me_cone_001 = bpy.data.meshes.new('Cone.001')
me_cone_001.from_pydata([(0.4839, 2.896, -0.00467), (0.601, 3.018, -0.00467), (0.7135, 2.984, -0.00467), (0.8173, 2.928, -0.00467), (0.6966, 2.854, -0.00467), (0.9828, 2.763, -0.00467), (1.038, 2.659, -0.00467), (0.7668, 2.547, -0.00467), (1.084, 2.43, -0.00467), (0.4918, 2.712, 1.195), (1.072, 2.313, -0.00467), (1.038, 2.333, -0.00467), (0.9828, 2.096, -0.00467), (0.9082, 2.005, -0.00467), (0.8173, 2.08, -0.00467), (0.7135, 1.875, -0.00467), (0.601, 2.021, -0.00467), (0.4839, 1.83, -0.00467), (0.3669, 1.99, -0.00467), (0.2543, 1.875, -0.00467), (0.1506, 1.931, -0.00467), (0.185, 2.005, -0.00467), (-0.01496, 2.096, -0.00467), (0.07849, 2.2, -0.00467), (-0.1046, 2.313, -0.00467), (0.01714, 2.43, -0.00467), (-0.1046, 2.547, -0.00467), (0.04714, 2.659, -0.00467), (-0.01496, 2.763, -0.00467), (0.05965, 2.854, -0.00467), (0.1506, 2.733, -0.00467), (0.2543, 2.984, -0.00467), (0.3669, 3.018, -0.00467), (-1.573, 2.148, -0.8661), (-1.378, 2.351, -0.8661), (-1.19, 2.294, -0.8661), (-1.017, 2.202, -0.8661), (-1.218, 2.077, -0.8661), (-0.7413, 1.926, -0.8661), (-0.6489, 1.753, -0.8661), (-1.101, 1.565, -0.8661), (-0.5728, 1.37, -0.8661), (-1.56, 1.84, 1.134), (-0.592, 1.175, -0.8661), (-0.6489, 1.209, -0.8661), (-0.7413, 0.8146, -0.8661), (-0.8657, 0.663, -0.8661), (-1.017, 0.7868, -0.8661), (-1.19, 0.4463, -0.8661), (-1.378, 0.6898, -0.8661), (-1.573, 0.3701, -0.8661), (-1.768, 0.6375, -0.8661), (-1.955, 0.4463, -0.8661), (-2.128, 0.5387, -0.8661), (-2.071, 0.663, -0.8661), (-2.404, 0.8146, -0.8661), (-2.249, 0.9875, -0.8661), (-2.554, 1.175, -0.8661), (-2.351, 1.37, -0.8661), (-2.554, 1.565, -0.8661), (-2.301, 1.753, -0.8661), (-2.404, 1.926, -0.8661), (-2.28, 2.077, -0.8661), (-2.128, 1.875, -0.8661), (-1.955, 2.294, -0.8661), (-1.768, 2.351, -0.8661), (0.0, 0.778, -1.0), (0.1951, 0.9808, -1.0), (0.3827, 0.9239, -1.0), (0.5556, 0.8315, -1.0), (0.3544, 0.7071, -1.0), (0.8315, 0.5556, -1.0), (0.9239, 0.3827, -1.0), (0.4714, 0.1951, -1.0), (1.0, 7.55e-08, -1.0), (0.01306, 0.4702, 1.0), (0.9808, -0.1951, -1.0), (0.9239, -0.1606, -1.0), (0.8315, -0.5556, -1.0), (0.7071, -0.7071, -1.0), (0.5556, -0.5833, -1.0), (0.3827, -0.9239, -1.0), (0.1951, -0.6804, -1.0), (-3.258e-07, -1.0, -1.0), (-0.1951, -0.7326, -1.0), (-0.3827, -0.9239, -1.0), (-0.5556, -0.8315, -1.0), (-0.4981, -0.7071, -1.0), (-0.8315, -0.5556, -1.0), (-0.6757, -0.3827, -1.0), (-0.9808, -0.1951, -1.0), (-0.778, 9.656e-07, -1.0), (-0.9808, 0.1951, -1.0), (-0.728, 0.3827, -1.0), (-0.8315, 0.5556, -1.0), (-0.7071, 0.7071, -1.0), (-0.5556, 0.5049, -1.0), (-0.3827, 0.9239, -1.0), (-0.1951, 0.9808, -1.0)], [], [(31, 9, 32), (0, 9, 1), (30, 9, 31), (29, 9, 30), (28, 9, 29), (27, 9, 28), (26, 9, 27), (25, 9, 26), (24, 9, 25), (23, 9, 24), (22, 9, 23), (21, 9, 22), (20, 9, 21), (19, 9, 20), (18, 9, 19), (17, 9, 18), (16, 9, 17), (15, 9, 16), (14, 9, 15), (13, 9, 14), (12, 9, 13), (11, 9, 12), (10, 9, 11), (8, 9, 10), (7, 9, 8), (6, 9, 7), (5, 9, 6), (4, 9, 5), (3, 9, 4), (2, 9, 3), (32, 9, 0), (1, 9, 2), (0, 1, 2, 3, 4, 5, 6, 7, 8, 10, 11, 12, 13, 14, 15, 16, 17, 18, 19, 20, 21, 22, 23, 24, 25, 26, 27, 28, 29, 30, 31, 32), (64, 42, 65), (33, 42, 34), (63, 42, 64), (62, 42, 63), (61, 42, 62), (60, 42, 61), (59, 42, 60), (58, 42, 59), (57, 42, 58), (56, 42, 57), (55, 42, 56), (54, 42, 55), (53, 42, 54), (52, 42, 53), (51, 42, 52), (50, 42, 51), (49, 42, 50), (48, 42, 49), (47, 42, 48), (46, 42, 47), (45, 42, 46), (44, 42, 45), (43, 42, 44), (41, 42, 43), (40, 42, 41), (39, 42, 40), (38, 42, 39), (37, 42, 38), (36, 42, 37), (35, 42, 36), (65, 42, 33), (34, 42, 35), (33, 34, 35, 36, 37, 38, 39, 40, 41, 43, 44, 45, 46, 47, 48, 49, 50, 51, 52, 53, 54, 55, 56, 57, 58, 59, 60, 61, 62, 63, 64, 65), (97, 75, 98), (66, 75, 67), (96, 75, 97), (95, 75, 96), (94, 75, 95), (93, 75, 94), (92, 75, 93), (91, 75, 92), (90, 75, 91), (89, 75, 90), (88, 75, 89), (87, 75, 88), (86, 75, 87), (85, 75, 86), (84, 75, 85), (83, 75, 84), (82, 75, 83), (81, 75, 82), (80, 75, 81), (79, 75, 80), (78, 75, 79), (77, 75, 78), (76, 75, 77), (74, 75, 76), (73, 75, 74), (72, 75, 73), (71, 75, 72), (70, 75, 71), (69, 75, 70), (68, 75, 69), (98, 75, 66), (67, 75, 68), (66, 67, 68, 69, 70, 71, 72, 73, 74, 76, 77, 78, 79, 80, 81, 82, 83, 84, 85, 86, 87, 88, 89, 90, 91, 92, 93, 94, 95, 96, 97, 98)])
me_cone_001.polygons.foreach_set('use_smooth', [True] * 99)
me_cone_001.use_remesh_preserve_volume = False
me_cone_001.use_remesh_preserve_attributes = False
me_cone_001.use_mirror_vertex_groups = False
me_cone_001.update()
me_cone = bpy.data.meshes.new('Cone')
me_cone.from_pydata([(0.0, 0.778, -1.0), (0.1951, 0.9808, -1.0), (0.3827, 0.9239, -1.0), (0.5556, 0.8315, -1.0), (0.3544, 0.7071, -1.0), (0.8315, 0.5556, -1.0), (0.9239, 0.3827, -1.0), (0.4714, 0.1951, -1.0), (1.0, 7.55e-08, -1.0), (0.01306, 0.4702, 1.0), (0.9808, -0.1951, -1.0), (0.9239, -0.1606, -1.0), (0.8315, -0.5556, -1.0), (0.7071, -0.7071, -1.0), (0.5556, -0.5833, -1.0), (0.3827, -0.9239, -1.0), (0.1951, -0.6804, -1.0), (-3.258e-07, -1.0, -1.0), (-0.1951, -0.7326, -1.0), (-0.3827, -0.9239, -1.0), (-0.5556, -0.8315, -1.0), (-0.4981, -0.7071, -1.0), (-0.8315, -0.5556, -1.0), (-0.6757, -0.3827, -1.0), (-0.9808, -0.1951, -1.0), (-0.778, 9.656e-07, -1.0), (-0.9808, 0.1951, -1.0), (-0.728, 0.3827, -1.0), (-0.8315, 0.5556, -1.0), (-0.7071, 0.7071, -1.0), (-0.5556, 0.5049, -1.0), (-0.3827, 0.9239, -1.0), (-0.1951, 0.9808, -1.0)], [], [(31, 9, 32), (0, 9, 1), (30, 9, 31), (29, 9, 30), (28, 9, 29), (27, 9, 28), (26, 9, 27), (25, 9, 26), (24, 9, 25), (23, 9, 24), (22, 9, 23), (21, 9, 22), (20, 9, 21), (19, 9, 20), (18, 9, 19), (17, 9, 18), (16, 9, 17), (15, 9, 16), (14, 9, 15), (13, 9, 14), (12, 9, 13), (11, 9, 12), (10, 9, 11), (8, 9, 10), (7, 9, 8), (6, 9, 7), (5, 9, 6), (4, 9, 5), (3, 9, 4), (2, 9, 3), (32, 9, 0), (1, 9, 2), (0, 1, 2, 3, 4, 5, 6, 7, 8, 10, 11, 12, 13, 14, 15, 16, 17, 18, 19, 20, 21, 22, 23, 24, 25, 26, 27, 28, 29, 30, 31, 32)])
me_cone.polygons.foreach_set('use_smooth', [True] * 33)
me_cone.use_remesh_preserve_volume = False
me_cone.use_remesh_preserve_attributes = False
me_cone.use_mirror_vertex_groups = False
me_cone.update()
me_cylinder_001 = bpy.data.meshes.new('Cylinder.001')
me_cylinder_001.from_pydata([(-2.273, -3.237, 0.1916), (0.0821, 2.103, -0.2726), (-2.418, -3.148, 0.224), (-0.06299, 2.192, -0.2402), (-2.581, -3.059, 0.245), (-0.2262, 2.281, -0.2192), (-2.756, -2.975, 0.2539), (-0.4012, 2.365, -0.2103), (-2.936, -2.898, 0.2504), (-0.5813, 2.442, -0.2138), (-3.114, -2.832, 0.2346), (-0.7596, 2.508, -0.2296), (-3.284, -2.779, 0.207), (-0.9292, 2.561, -0.2571), (-3.438, -2.741, 0.1689), (-1.084, 2.599, -0.2953), (-3.572, -2.719, 0.1215), (-1.217, 2.621, -0.3427), (-3.679, -2.715, 0.06678), (-1.324, 2.625, -0.3974), (-3.755, -2.728, 0.006801), (-1.401, 2.612, -0.4574), (-3.799, -2.758, -0.05613), (-1.444, 2.582, -0.5203), (-3.807, -2.804, -0.1196), (-1.452, 2.536, -0.5838), (-3.78, -2.864, -0.1811), (-1.426, 2.476, -0.6453), (-3.719, -2.936, -0.2384), (-1.364, 2.404, -0.7026), (-3.626, -3.016, -0.2893), (-1.271, 2.324, -0.7534), (-3.505, -3.103, -0.3316), (-1.15, 2.237, -0.7958), (-3.36, -3.192, -0.364), (-1.005, 2.148, -0.8282), (-3.196, -3.281, -0.385), (-0.8417, 2.059, -0.8492), (-3.021, -3.365, -0.3939), (-0.6667, 1.975, -0.8581), (-2.841, -3.442, -0.3904), (-0.4865, 1.898, -0.8546), (-2.663, -3.508, -0.3746), (-0.3083, 1.832, -0.8388), (-2.493, -3.561, -0.3471), (-0.1386, 1.779, -0.8112), (-2.339, -3.599, -0.3089), (0.01579, 1.741, -0.7731), (-2.206, -3.621, -0.2615), (0.1491, 1.719, -0.7257), (-2.099, -3.625, -0.2068), (0.2561, 1.715, -0.671), (-2.022, -3.612, -0.1468), (0.3328, 1.728, -0.611), (-1.979, -3.582, -0.08389), (0.3762, 1.758, -0.5481), (-1.97, -3.536, -0.02043), (0.3846, 1.804, -0.4846), (-1.997, -3.476, 0.04113), (0.3577, 1.864, -0.4231), (-2.058, -3.404, 0.09841), (0.2966, 1.936, -0.3658), (-2.151, -3.324, 0.1492), (0.2035, 2.016, -0.315), (0.0, 1.0, -1.0), (0.0, 1.0, 1.0), (0.1951, 0.9808, -1.0), (0.1951, 0.9808, 1.0), (0.3827, 0.9239, -1.0), (0.3827, 0.9239, 1.0), (0.5556, 0.8315, -1.0), (0.5556, 0.8315, 1.0), (0.7071, 0.7071, -1.0), (0.7071, 0.7071, 1.0), (0.8315, 0.5556, -1.0), (0.8315, 0.5556, 1.0), (0.9239, 0.3827, -1.0), (0.9239, 0.3827, 1.0), (0.9808, 0.1951, -1.0), (0.9808, 0.1951, 1.0), (1.0, 7.55e-08, -1.0), (1.0, 7.55e-08, 1.0), (0.9808, -0.1951, -1.0), (0.9808, -0.1951, 1.0), (0.9239, -0.3827, -1.0), (0.9239, -0.3827, 1.0), (0.8315, -0.5556, -1.0), (0.8315, -0.5556, 1.0), (0.7071, -0.7071, -1.0), (0.7071, -0.7071, 1.0), (0.5556, -0.8315, -1.0), (0.5556, -0.8315, 1.0), (0.3827, -0.9239, -1.0), (0.3827, -0.9239, 1.0), (0.1951, -0.9808, -1.0), (0.1951, -0.9808, 1.0), (-3.258e-07, -1.0, -1.0), (-3.258e-07, -1.0, 1.0), (-0.1951, -0.9808, -1.0), (-0.1951, -0.9808, 1.0), (-0.3827, -0.9239, -1.0), (-0.3827, -0.9239, 1.0), (-0.5556, -0.8315, -1.0), (-0.5556, -0.8315, 1.0), (-0.7071, -0.7071, -1.0), (-0.7071, -0.7071, 1.0), (-0.8315, -0.5556, -1.0), (-0.8315, -0.5556, 1.0), (-0.9239, -0.3827, -1.0), (-0.9239, -0.3827, 1.0), (-0.9808, -0.1951, -1.0), (-0.9808, -0.1951, 1.0), (-1.0, 9.656e-07, -1.0), (-1.0, 9.656e-07, 1.0), (-0.9808, 0.1951, -1.0), (-0.9808, 0.1951, 1.0), (-0.9239, 0.3827, -1.0), (-0.9239, 0.3827, 1.0), (-0.8315, 0.5556, -1.0), (-0.8315, 0.5556, 1.0), (-0.7071, 0.7071, -1.0), (-0.7071, 0.7071, 1.0), (-0.5556, 0.8315, -1.0), (-0.5556, 0.8315, 1.0), (-0.3827, 0.9239, -1.0), (-0.3827, 0.9239, 1.0), (-0.1951, 0.9808, -1.0), (-0.1951, 0.9808, 1.0), (1.463, -2.69, 0.5693), (-4.339, -2.06, 0.1051), (1.511, -2.655, 0.507), (-4.291, -2.024, 0.04287), (1.561, -2.583, 0.4486), (-4.241, -1.953, -0.01561), (1.611, -2.477, 0.3961), (-4.191, -1.847, -0.0681), (1.657, -2.342, 0.3516), (-4.145, -1.711, -0.1126), (1.7, -2.181, 0.3168), (-4.102, -1.551, -0.1474), (1.736, -2.002, 0.2931), (-4.066, -1.372, -0.1711), (1.766, -1.812, 0.2813), (-4.036, -1.181, -0.1829), (1.786, -1.617, 0.282), (-4.016, -0.9861, -0.1822), (1.798, -1.425, 0.295), (-4.004, -0.7943, -0.1692), (1.8, -1.244, 0.3199), (-4.002, -0.6131, -0.1443), (1.792, -1.08, 0.3558), (-4.01, -0.4494, -0.1084), (1.774, -0.9402, 0.4011), (-4.028, -0.3095, -0.06303), (1.748, -0.8294, 0.4544), (-4.054, -0.1987, -0.009829), (1.714, -0.7521, 0.5133), (-4.088, -0.1214, 0.04914), (1.673, -0.7112, 0.5758), (-4.129, -0.0805, 0.1116), (1.628, -0.7083, 0.6393), (-4.174, -0.07755, 0.1752), (1.579, -0.7434, 0.7015), (-4.223, -0.1127, 0.2374), (1.529, -0.8153, 0.76), (-4.273, -0.1846, 0.2958), (1.48, -0.9211, 0.8125), (-4.322, -0.2904, 0.3483), (1.433, -1.057, 0.857), (-4.369, -0.4262, 0.3928), (1.391, -1.217, 0.8918), (-4.411, -0.5866, 0.4276), (1.354, -1.396, 0.9155), (-4.448, -0.7656, 0.4513), (1.325, -1.587, 0.9273), (-4.477, -0.9562, 0.4631), (1.304, -1.782, 0.9266), (-4.498, -1.151, 0.4624), (1.293, -1.974, 0.9136), (-4.509, -1.343, 0.4494), (1.291, -2.155, 0.8887), (-4.511, -1.524, 0.4245), (1.299, -2.318, 0.8528), (-4.503, -1.688, 0.3887), (1.317, -2.458, 0.8074), (-4.485, -1.828, 0.3433), (1.343, -2.569, 0.7542), (-4.459, -1.938, 0.2901), (1.377, -2.646, 0.6953), (-4.425, -2.016, 0.2311), (1.417, -2.687, 0.6328), (-4.385, -2.057, 0.1686)], [], [(0, 1, 3, 2), (2, 3, 5, 4), (4, 5, 7, 6), (6, 7, 9, 8), (8, 9, 11, 10), (10, 11, 13, 12), (12, 13, 15, 14), (14, 15, 17, 16), (16, 17, 19, 18), (18, 19, 21, 20), (20, 21, 23, 22), (22, 23, 25, 24), (24, 25, 27, 26), (26, 27, 29, 28), (28, 29, 31, 30), (30, 31, 33, 32), (32, 33, 35, 34), (34, 35, 37, 36), (36, 37, 39, 38), (38, 39, 41, 40), (40, 41, 43, 42), (42, 43, 45, 44), (44, 45, 47, 46), (46, 47, 49, 48), (48, 49, 51, 50), (50, 51, 53, 52), (52, 53, 55, 54), (54, 55, 57, 56), (56, 57, 59, 58), (58, 59, 61, 60), (3, 1, 63, 61, 59, 57, 55, 53, 51, 49, 47, 45, 43, 41, 39, 37, 35, 33, 31, 29, 27, 25, 23, 21, 19, 17, 15, 13, 11, 9, 7, 5), (62, 63, 1, 0), (60, 61, 63, 62), (0, 2, 4, 6, 8, 10, 12, 14, 16, 18, 20, 22, 24, 26, 28, 30, 32, 34, 36, 38, 40, 42, 44, 46, 48, 50, 52, 54, 56, 58, 60, 62), (64, 65, 67, 66), (66, 67, 69, 68), (68, 69, 71, 70), (70, 71, 73, 72), (72, 73, 75, 74), (74, 75, 77, 76), (76, 77, 79, 78), (78, 79, 81, 80), (80, 81, 83, 82), (82, 83, 85, 84), (84, 85, 87, 86), (86, 87, 89, 88), (88, 89, 91, 90), (90, 91, 93, 92), (92, 93, 95, 94), (94, 95, 97, 96), (96, 97, 99, 98), (98, 99, 101, 100), (100, 101, 103, 102), (102, 103, 105, 104), (104, 105, 107, 106), (106, 107, 109, 108), (108, 109, 111, 110), (110, 111, 113, 112), (112, 113, 115, 114), (114, 115, 117, 116), (116, 117, 119, 118), (118, 119, 121, 120), (120, 121, 123, 122), (122, 123, 125, 124), (67, 65, 127, 125, 123, 121, 119, 117, 115, 113, 111, 109, 107, 105, 103, 101, 99, 97, 95, 93, 91, 89, 87, 85, 83, 81, 79, 77, 75, 73, 71, 69), (126, 127, 65, 64), (124, 125, 127, 126), (64, 66, 68, 70, 72, 74, 76, 78, 80, 82, 84, 86, 88, 90, 92, 94, 96, 98, 100, 102, 104, 106, 108, 110, 112, 114, 116, 118, 120, 122, 124, 126), (128, 129, 131, 130), (130, 131, 133, 132), (132, 133, 135, 134), (134, 135, 137, 136), (136, 137, 139, 138), (138, 139, 141, 140), (140, 141, 143, 142), (142, 143, 145, 144), (144, 145, 147, 146), (146, 147, 149, 148), (148, 149, 151, 150), (150, 151, 153, 152), (152, 153, 155, 154), (154, 155, 157, 156), (156, 157, 159, 158), (158, 159, 161, 160), (160, 161, 163, 162), (162, 163, 165, 164), (164, 165, 167, 166), (166, 167, 169, 168), (168, 169, 171, 170), (170, 171, 173, 172), (172, 173, 175, 174), (174, 175, 177, 176), (176, 177, 179, 178), (178, 179, 181, 180), (180, 181, 183, 182), (182, 183, 185, 184), (184, 185, 187, 186), (186, 187, 189, 188), (131, 129, 191, 189, 187, 185, 183, 181, 179, 177, 175, 173, 171, 169, 167, 165, 163, 161, 159, 157, 155, 153, 151, 149, 147, 145, 143, 141, 139, 137, 135, 133), (190, 191, 129, 128), (188, 189, 191, 190), (128, 130, 132, 134, 136, 138, 140, 142, 144, 146, 148, 150, 152, 154, 156, 158, 160, 162, 164, 166, 168, 170, 172, 174, 176, 178, 180, 182, 184, 186, 188, 190)])
me_cylinder_001.polygons.foreach_set('use_smooth', [True] * 102)
me_cylinder_001.use_remesh_preserve_volume = False
me_cylinder_001.use_remesh_preserve_attributes = False
me_cylinder_001.use_mirror_vertex_groups = False
me_cylinder_001.update()

# ---- objects
ob_torus_002 = bpy.data.objects.new('Torus.002', me_torus_002)
ob_sphere = bpy.data.objects.new('Sphere', me_sphere)
ob_cone_004 = bpy.data.objects.new('Cone.004', me_cone_004)
ob_cone_001 = bpy.data.objects.new('Cone.001', me_cone_001)
ob_cone = bpy.data.objects.new('Cone', me_cone)
ob_cylinder_001 = bpy.data.objects.new('Cylinder.001', me_cylinder_001)

# ---- transforms, parenting, visibility, modifiers, constraints
ob_torus_002.location = (0.0, 0.0, 0.6436)
ob_torus_002.scale = (0.2844, 0.2844, 0.2844)
ob_torus_002.lineart.crease_threshold = 0.0
ob_sphere.location = (0.006237, -0.003028, 1.884)
ob_sphere.scale = (0.0125, 0.0125, 0.4741)
ob_sphere.lineart.crease_threshold = 0.0
ob_cone_004.location = (0.01117, 0.03158, 0.9756)
ob_cone_004.scale = (0.05, 0.05, 0.15)
ob_cone_004.lineart.crease_threshold = 0.0
ob_cone_001.location = (0.02717, -0.1295, 0.9017)
ob_cone_001.scale = (0.0625, 0.0625, 0.1875)
ob_cone_001.lineart.crease_threshold = 0.0
ob_cone.location = (0.006917, -0.06278, 0.9924)
ob_cone.scale = (0.125, 0.125, 0.375)
ob_cone.lineart.crease_threshold = 0.0
ob_cylinder_001.location = (-0.1181, 0.06222, 0.8674)
ob_cylinder_001.rotation_euler = (-2.065, -0.4703, -3.426)
ob_cylinder_001.scale = (0.125, 0.125, 0.375)
ob_cylinder_001.lineart.crease_threshold = 0.0

# ---- collection membership
col_collection_1.objects.link(ob_torus_002)
col_collection_1.objects.link(ob_sphere)
col_collection_1.objects.link(ob_cone_004)
col_collection_1.objects.link(ob_cone_001)
col_collection_1.objects.link(ob_cone)
col_collection_1.objects.link(ob_cylinder_001)

# ---- scene / render settings (as saved in the file)
scene.frame_start = 1; scene.frame_end = 60; scene.frame_set(1)
scene.render.engine = 'BLENDER_EEVEE_NEXT'
scene.render.resolution_percentage = 50
scene.render.dither_intensity = 0.0
scene.cycles.use_denoising = False
scene.cycles.samples = 10
scene.cycles.sampling_pattern = 'TABULATED_SOBOL'
scene.cycles.light_sampling_threshold = 0.0
scene.cycles.use_adaptive_sampling = False
scene.cycles.use_light_tree = False
scene.cycles.blur_glossy = 0.0
scene.cycles.pixel_filter_type = 'GAUSSIAN'
scene.cycles.sample_clamp_indirect = 0.0
scene.view_settings.view_transform = 'Standard'
bpy.context.view_layer.update()

# ---- added for rendering (the .blend has no active camera and no usable light): camera, sun
cam_auto = bpy.data.cameras.new('AutoCamera')
cam_auto.lens = 50.0
cam_auto.sensor_width = 36.0
cam_auto.clip_end = 1000.0
ob_auto_camera = bpy.data.objects.new('AutoCamera', cam_auto)
scene.collection.objects.link(ob_auto_camera)
ob_auto_camera.location = (2.81224, -3.37081, 3.52421)
ob_auto_camera.rotation_euler = (1.09748, -7.21219e-08, 0.694738)
scene.camera = ob_auto_camera
light_auto_sun = bpy.data.lights.new('AutoSun', 'SUN')
light_auto_sun.energy = 3.0
light_auto_sun.angle = 0.0523599
ob_auto_sun = bpy.data.objects.new('AutoSun', light_auto_sun)
scene.collection.objects.link(ob_auto_sun)
ob_auto_sun.rotation_euler = (0.872665, 0.174533, 0.523599)
bpy.context.view_layer.update()
